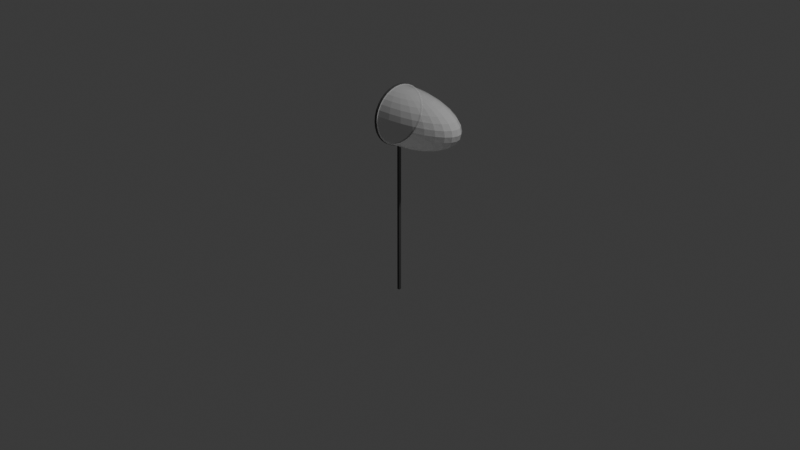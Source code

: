 # Source: Sachok.blend  (saved by Blender 4.3.32; exported with 4.5.12 LTS)
import bpy
from mathutils import Matrix  # noqa: F401  (used for matrix-valued properties, if any)

bpy.ops.wm.read_factory_settings(use_empty=True)
scene = bpy.context.scene
scene.name = 'Scene'

# ---- collections
col_collection = bpy.data.collections.new('Collection'); scene.collection.children.link(col_collection)

# ---- materials (node trees are filled in below, after node groups)
mat_material = bpy.data.materials.new('Material')
mat_material.alpha_threshold = 0.0
mat_material.roughness = 0.5
mat_material.line_color = (0.0, 0.0, 0.0, 1.0)
mat_material_001 = bpy.data.materials.new('Material.001')

# ---- material node trees
mat_material.use_nodes = True; mat_material.node_tree.nodes.clear()
_N = mat_material.node_tree.nodes; _L = mat_material.node_tree.links
n0 = _N.new('ShaderNodeOutputMaterial'); n0.name = 'Material Output'; n0.location = (513, 293)
n1 = _N.new('ShaderNodeBsdfPrincipled'); n1.name = 'Principled BSDF'; n1.location = (223, 293)
n1.inputs[0].default_value = (0.06594, 0.06594, 0.06594, 1.0)
_L.new(n1.outputs[0], n0.inputs[0])
n0.is_active_output = True
mat_material_001.use_nodes = True; mat_material_001.node_tree.nodes.clear()
_N = mat_material_001.node_tree.nodes; _L = mat_material_001.node_tree.links
n0 = _N.new('ShaderNodeOutputMaterial'); n0.name = 'Material Output'; n0.location = (261, 314)
n1 = _N.new('ShaderNodeMixShader'); n1.name = 'Mix Shader'; n1.location = (-29, 314)
n2 = _N.new('ShaderNodeBsdfTransparent'); n2.name = 'Transparent BSDF'; n2.location = (-219, 201)
n2.inputs[0].default_value = (1.0, 1.0, 1.0, 0.0)
n3 = _N.new('ShaderNodeBsdfPrincipled'); n3.name = 'Principled BSDF'; n3.location = (-515, 365)
n3.inputs[2].default_value = 0.0
_L.new(n1.outputs[0], n0.inputs[0])
_L.new(n2.outputs[0], n1.inputs[2])
_L.new(n3.outputs[0], n1.inputs[1])
n0.is_active_output = True

# ---- world
world_world = bpy.data.worlds.new('World'); scene.world = world_world
world_world.use_nodes = True; world_world.node_tree.nodes.clear()
_N = world_world.node_tree.nodes; _L = world_world.node_tree.links
n0 = _N.new('ShaderNodeOutputWorld'); n0.name = 'World Output'; n0.location = (300, 300)
n1 = _N.new('ShaderNodeBackground'); n1.name = 'Background'; n1.location = (10, 300)
n1.inputs[0].default_value = (0.05088, 0.05088, 0.05088, 1.0)
_L.new(n1.outputs[0], n0.inputs[0])
n0.is_active_output = True
world_world.color = (0.05088, 0.05088, 0.05088)
world_world.sun_shadow_jitter_overblur = 0.0

# ---- cameras
cam_camera = bpy.data.cameras.new('Camera')
cam_camera.clip_end = 100.0
cam_camera.ortho_scale = 7.314

# ---- lights
light_light = bpy.data.lights.new('Light', 'POINT')
light_light.energy = 1000.0
light_light.shadow_soft_size = 0.1

# ---- meshes
me_cube = bpy.data.meshes.new('Cube')
me_cube.from_pydata([(1.0, 1.0, 1.0), (1.0, 1.0, -1.0), (1.0, -1.0, 1.0), (1.0, -1.0, -1.0), (-1.0, 1.0, 1.0), (-1.0, 1.0, -1.0), (-1.0, -1.0, 1.0), (-1.0, -1.0, -1.0), (0.9939, -22.98, 1.381), (0.9939, -22.54, 1.455), (0.9939, -21.23, 1.526), (0.9939, -19.11, 1.591), (0.9939, -16.25, 1.649), (0.9939, -12.77, 1.696), (0.9939, -8.794, 1.731), (0.9939, -4.483, 1.753), (0.9939, 1.671e-07, 1.76), (0.9939, 4.483, 1.753), (0.9939, 8.794, 1.731), (0.9939, 12.77, 1.696), (0.9939, 16.25, 1.649), (0.9939, 19.11, 1.591), (0.9939, 21.23, 1.526), (0.9939, 22.54, 1.455), (0.9939, 22.98, 1.381), (0.9939, 22.54, 1.307), (0.9939, 21.23, 1.235), (0.9939, 19.11, 1.17), (0.9939, 16.25, 1.112), (0.9939, 12.77, 1.065), (0.9939, 8.794, 1.03), (0.9939, 4.483, 1.008), (0.9939, 1.671e-07, 1.001), (0.9939, -4.483, 1.008), (0.9939, -8.794, 1.03), (0.9939, -12.77, 1.065), (0.9939, -16.25, 1.112), (0.9939, -19.11, 1.17), (0.9939, -21.23, 1.235), (0.9939, -22.54, 1.307), (-0.9939, -22.98, 1.381), (-0.9939, -22.54, 1.455), (-0.9939, -21.23, 1.526), (-0.9939, -19.11, 1.591), (-0.9939, -16.25, 1.649), (-0.9939, -12.77, 1.696), (-0.9939, -8.794, 1.731), (-0.9939, -4.483, 1.753), (-0.9939, 1.671e-07, 1.76), (-0.9939, 4.483, 1.753), (-0.9939, 8.794, 1.731), (-0.9939, 12.77, 1.696), (-0.9939, 16.25, 1.649), (-0.9939, 19.11, 1.591), (-0.9939, 21.23, 1.526), (-0.9939, 22.54, 1.455), (-0.9939, 22.98, 1.381), (-0.9939, 22.54, 1.307), (-0.9939, 21.23, 1.235), (-0.9939, 19.11, 1.17), (-0.9939, 16.25, 1.112), (-0.9939, 12.77, 1.065), (-0.9939, 8.794, 1.03), (-0.9939, 4.483, 1.008), (-0.9939, 1.671e-07, 1.001), (-0.9939, -4.483, 1.008), (-0.9939, -8.794, 1.03), (-0.9939, -12.77, 1.065), (-0.9939, -16.25, 1.112), (-0.9939, -19.11, 1.17), (-0.9939, -21.23, 1.235), (-0.9939, -22.54, 1.307), (0.953, -22.04, 1.381), (0.953, -21.61, 1.452), (0.953, -20.36, 1.52), (0.953, -18.32, 1.583), (0.953, -15.58, 1.638), (0.953, -12.24, 1.683), (0.953, -8.433, 1.717), (0.953, -4.299, 1.738), (0.953, 1.521e-07, 1.745), (0.953, 4.299, 1.738), (0.953, 8.433, 1.717), (0.953, 12.24, 1.683), (0.953, 15.58, 1.638), (0.953, 18.32, 1.583), (0.953, 20.36, 1.52), (0.953, 21.61, 1.452), (0.953, 22.04, 1.381), (0.953, 21.61, 1.31), (0.953, 20.36, 1.241), (0.953, 18.32, 1.178), (0.953, 15.58, 1.123), (0.953, 12.24, 1.078), (0.953, 8.433, 1.044), (0.953, 4.299, 1.024), (0.953, 1.521e-07, 1.017), (0.953, -4.299, 1.024), (0.953, -8.433, 1.044), (0.953, -12.24, 1.078), (0.953, -15.58, 1.123), (0.953, -18.32, 1.178), (0.953, -20.36, 1.241), (0.953, -21.61, 1.31), (-0.953, -22.04, 1.381), (-0.953, -21.61, 1.452), (-0.953, -20.36, 1.52), (-0.953, -18.32, 1.583), (-0.953, -15.58, 1.638), (-0.953, -12.24, 1.683), (-0.953, -8.433, 1.717), (-0.953, -4.299, 1.738), (-0.953, 1.521e-07, 1.745), (-0.953, 4.299, 1.738), (-0.953, 8.433, 1.717), (-0.953, 12.24, 1.683), (-0.953, 15.58, 1.638), (-0.953, 18.32, 1.583), (-0.953, 20.36, 1.52), (-0.953, 21.61, 1.452), (-0.953, 22.04, 1.381), (-0.953, 21.61, 1.31), (-0.953, 20.36, 1.241), (-0.953, 18.32, 1.178), (-0.953, 15.58, 1.123), (-0.953, 12.24, 1.078), (-0.953, 8.433, 1.044), (-0.953, 4.299, 1.024), (-0.953, 1.521e-07, 1.017), (-0.953, -4.299, 1.024), (-0.953, -8.433, 1.044), (-0.953, -12.24, 1.078), (-0.953, -15.58, 1.123), (-0.953, -18.32, 1.178), (-0.953, -20.36, 1.241), (-0.953, -21.61, 1.31), (-0.904, -12.36, 1.689), (-0.904, -18.49, 1.588), (-0.904, -21.82, 1.455), (-0.904, -22.24, 1.384), (-0.904, -21.82, 1.312), (-0.904, -18.49, 1.18), (-34.98, 8.643, 1.641), (-27.68, 6.791, 1.686), (-19.34, 4.678, 1.719), (-10.3, 2.385, 1.74), (-11.35, 1.643, 1.027), (-21.39, 3.222, 1.048), (-30.65, 4.678, 1.082), (-38.76, 5.953, 1.127), (-45.42, 7.0, 1.182), (-50.37, 7.778, 1.245), (-53.42, 8.258, 1.313), (-54.45, 8.419, 1.384), (-53.42, 8.258, 1.455), (-50.37, 7.778, 1.523), (-45.42, 7.0, 1.586), (-38.76, 5.953, 1.641), (-30.65, 4.678, 1.686), (-21.39, 3.222, 1.719), (-11.35, 1.643, 1.74), (-11.99, 0.8374, 1.027), (-22.66, 1.643, 1.048), (-32.48, 2.385, 1.082), (-41.1, 3.035, 1.127), (-48.17, 3.569, 1.182), (-53.42, 3.965, 1.245), (-56.65, 4.21, 1.313), (-57.74, 4.292, 1.384), (-56.65, 4.21, 1.455), (-53.42, 3.965, 1.523), (-48.17, 3.569, 1.586), (-41.1, 3.035, 1.641), (-32.48, 2.385, 1.686), (-22.66, 1.643, 1.719), (-11.99, 0.8374, 1.74), (-12.21, 7.492e-09, 1.027), (-23.08, 2.534e-07, 1.048), (-33.1, 9.09e-07, 1.082), (-41.88, -5.662e-07, 1.127), (-49.09, 1.729e-06, 1.182), (-54.45, -1.222e-06, 1.245), (-57.74, 1.729e-06, 1.313), (-58.86, 3.368e-06, 1.384), (-57.74, 1.729e-06, 1.455), (-54.45, -1.222e-06, 1.523), (-49.09, 1.729e-06, 1.586), (-41.88, -5.662e-07, 1.641), (-33.1, 9.09e-07, 1.686), (-23.08, 2.534e-07, 1.719), (-12.21, 7.492e-09, 1.74), (-11.99, -0.8374, 1.027), (-22.66, -1.643, 1.048), (-32.48, -2.385, 1.082), (-41.1, -3.035, 1.127), (-48.17, -3.569, 1.182), (-53.42, -3.965, 1.245), (-56.65, -4.21, 1.313), (-57.74, -4.292, 1.384), (-56.65, -4.21, 1.455), (-53.42, -3.965, 1.523), (-48.17, -3.569, 1.586), (-41.1, -3.035, 1.641), (-32.48, -2.385, 1.686), (-22.66, -1.643, 1.719), (-11.99, -0.8374, 1.74), (-11.35, -1.643, 1.027), (-21.39, -3.222, 1.048), (-30.65, -4.678, 1.082), (-38.76, -5.953, 1.127), (-45.42, -7.0, 1.182), (-50.37, -7.778, 1.245), (-53.42, -8.258, 1.313), (-54.45, -8.419, 1.384), (-53.42, -8.258, 1.455), (-50.37, -7.778, 1.523), (-45.42, -7.0, 1.586), (-0.904, -2.409e-07, 1.751), (-38.76, -5.953, 1.641), (-30.65, -4.678, 1.686), (-21.39, -3.222, 1.719), (-11.35, -1.643, 1.74), (-0.904, -2.384e-07, 1.747), (-10.3, -2.385, 1.027), (-19.34, -4.678, 1.048), (-27.68, -6.791, 1.082), (-34.98, -8.643, 1.127), (-40.97, -10.16, 1.182), (-45.42, -11.29, 1.245), (-48.17, -11.99, 1.313), (-49.09, -12.22, 1.384), (-48.17, -11.99, 1.455), (-45.42, -11.29, 1.523), (-40.97, -10.16, 1.586), (-34.98, -8.643, 1.641), (-27.68, -6.791, 1.686), (-19.34, -4.678, 1.719), (-10.3, -2.385, 1.74), (-8.899, -3.035, 1.027), (-16.59, -5.953, 1.048), (-23.67, -8.643, 1.082), (-29.88, -11.0, 1.127), (-34.98, -12.94, 1.182), (-38.76, -14.37, 1.245), (-41.1, -15.26, 1.313), (-41.88, -15.56, 1.384), (-41.1, -15.26, 1.455), (-38.76, -14.37, 1.523), (-34.98, -12.94, 1.586), (-29.88, -11.0, 1.641), (-23.67, -8.643, 1.686), (-16.59, -5.953, 1.719), (-8.899, -3.035, 1.74), (-7.185, -3.569, 1.027), (-13.23, -7.0, 1.048), (-18.79, -10.16, 1.082), (-23.67, -12.94, 1.127), (-27.68, -15.21, 1.182), (-30.65, -16.9, 1.245), (-32.48, -17.94, 1.313), (-33.1, -18.29, 1.384), (-32.48, -17.94, 1.455), (-30.65, -16.9, 1.523), (-27.68, -15.21, 1.586), (-23.67, -12.94, 1.641), (-18.79, -10.16, 1.686), (-13.23, -7.0, 1.719), (-7.185, -3.569, 1.74), (-5.231, -3.965, 1.027), (-9.391, -7.778, 1.048), (-13.23, -11.29, 1.082), (-16.59, -14.37, 1.127), (-19.34, -16.9, 1.182), (-21.39, -18.78, 1.245), (-22.66, -19.94, 1.313), (-23.08, -20.33, 1.384), (-22.66, -19.94, 1.455), (-21.39, -18.78, 1.523), (-19.34, -16.9, 1.586), (-16.59, -14.37, 1.641), (-13.23, -11.29, 1.686), (-9.391, -7.778, 1.719), (-5.231, -3.965, 1.74), (-0.904, -18.29, 1.586), (-0.904, -18.29, 1.182), (-0.904, -12.22, 1.686), (-3.11, -4.21, 1.027), (-5.231, -8.258, 1.048), (-7.185, -11.99, 1.082), (-8.899, -15.26, 1.127), (-10.3, -17.94, 1.182), (-11.35, -19.94, 1.245), (-11.99, -21.16, 1.313), (-12.21, -21.58, 1.384), (-11.99, -21.16, 1.455), (-11.35, -19.94, 1.523), (-10.3, -17.94, 1.586), (-8.899, -15.26, 1.641), (-7.185, -11.99, 1.686), (-5.231, -8.258, 1.719), (-3.11, -4.21, 1.74), (-0.904, -21.58, 1.313), (-0.904, -22.0, 1.384), (-0.904, -21.58, 1.455), (-0.953, -21.38, 1.31), (-0.953, -20.14, 1.243), (-0.953, -18.12, 1.181), (-0.953, -15.41, 1.126), (-0.953, -12.11, 1.081), (-0.953, -8.341, 1.048), (-0.953, -4.252, 1.028), (-0.953, 1.503e-07, 1.021), (-0.953, 4.252, 1.028), (-0.953, 8.341, 1.048), (-0.953, 12.11, 1.081), (-0.953, 15.41, 1.126), (-0.953, 18.12, 1.181), (-0.953, 20.14, 1.243), (-0.953, 21.38, 1.31), (-0.953, 21.8, 1.381), (-0.953, 21.38, 1.451), (-0.953, 20.14, 1.518), (-0.953, 18.12, 1.581), (-0.953, 15.41, 1.635), (-0.953, 12.11, 1.68), (-0.953, 8.341, 1.713), (-0.953, 4.252, 1.734), (-0.953, 1.503e-07, 1.741), (-0.953, -4.252, 1.734), (-0.953, -8.341, 1.713), (-0.953, -12.11, 1.68), (-0.953, -15.41, 1.635), (-0.953, -18.12, 1.581), (-0.953, -20.14, 1.518), (-0.953, -21.8, 1.381), (-0.953, -21.38, 1.451), (-0.9939, -22.29, 1.307), (-0.9939, -21.0, 1.237), (-0.9939, -18.9, 1.172), (-0.9939, -16.07, 1.115), (-0.9939, -12.63, 1.068), (-0.9939, -8.698, 1.034), (-0.9939, -4.434, 1.012), (-0.9939, 1.651e-07, 1.005), (-0.9939, 4.434, 1.012), (-0.9939, 8.698, 1.034), (-0.9939, 12.63, 1.068), (-0.9939, 16.07, 1.115), (-0.9939, 18.9, 1.172), (-0.9939, 21.0, 1.237), (-0.9939, 22.29, 1.307), (-0.9939, 22.73, 1.381), (-0.9939, 22.29, 1.454), (-0.9939, 21.0, 1.524), (-0.9939, 18.9, 1.589), (-0.9939, 16.07, 1.646), (-0.9939, 12.63, 1.693), (-0.9939, 8.698, 1.727), (-0.9939, 4.434, 1.749), (-0.9939, 1.651e-07, 1.756), (-0.9939, -4.434, 1.749), (-0.9939, -8.698, 1.727), (-0.9939, -12.63, 1.693), (-0.9939, -16.07, 1.646), (-0.9939, -18.9, 1.589), (-0.9939, -21.0, 1.524), (-0.9939, -22.73, 1.381), (-0.9939, -22.29, 1.454), (-0.904, 4.339, 1.744), (-0.904, 8.512, 1.723), (-0.904, 12.36, 1.689), (-0.904, 15.73, 1.644), (-0.904, 18.49, 1.588), (-0.904, 20.55, 1.524), (-0.904, 21.82, 1.455), (-0.904, 22.24, 1.384), (-0.904, 21.82, 1.312), (-0.904, 20.55, 1.243), (-0.904, 18.49, 1.18), (-0.904, 15.73, 1.124), (-0.904, 12.36, 1.078), (-0.904, 8.512, 1.044), (-0.904, 4.339, 1.023), (-0.904, -2.409e-07, 1.016), (-0.904, -4.339, 1.744), (-0.904, -8.512, 1.723), (-0.904, -15.73, 1.644), (-0.904, -20.55, 1.524), (-0.904, -20.55, 1.243), (-0.904, -15.73, 1.124), (-0.904, -12.36, 1.078), (-0.904, -8.512, 1.044), (-0.904, -4.339, 1.023), (-0.9939, -22.54, 1.455), (-0.9939, -22.98, 1.381), (-0.9939, -21.23, 1.526), (-0.9939, -19.11, 1.591), (-0.9939, -16.25, 1.649), (-0.9939, -12.77, 1.696), (-0.9939, -8.794, 1.731), (-0.9939, -4.483, 1.753), (-0.9939, 1.671e-07, 1.76), (-0.9939, 4.483, 1.753), (-0.9939, 8.794, 1.731), (-0.9939, 12.77, 1.696), (-0.9939, 16.25, 1.649), (-0.9939, 19.11, 1.591), (-0.9939, 21.23, 1.526), (-0.9939, 22.54, 1.455), (-0.9939, 22.98, 1.381), (-0.9939, 22.54, 1.307), (-0.9939, 21.23, 1.235), (-0.9939, 19.11, 1.17), (-0.9939, 16.25, 1.112), (-0.9939, 12.77, 1.065), (-0.9939, 8.794, 1.03), (-0.9939, 4.483, 1.008), (-0.9939, 1.671e-07, 1.001), (-0.9939, -4.483, 1.008), (-0.9939, -8.794, 1.03), (-0.9939, -12.77, 1.065), (-0.9939, -16.25, 1.112), (-0.9939, -19.11, 1.17), (-0.9939, -21.23, 1.235), (-0.9939, -22.54, 1.307), (-0.953, -21.61, 1.452), (-0.953, -22.04, 1.381), (-0.953, -20.36, 1.52), (-0.953, -18.32, 1.583), (-0.953, -15.58, 1.638), (-0.953, -12.24, 1.683), (-0.953, -8.433, 1.717), (-0.953, -4.299, 1.738), (-0.953, 1.521e-07, 1.745), (-0.953, 4.299, 1.738), (-0.953, 8.433, 1.717), (-0.953, 12.24, 1.683), (-0.953, 15.58, 1.638), (-0.953, 18.32, 1.583), (-0.953, 20.36, 1.52), (-0.953, 21.61, 1.452), (-0.953, 22.04, 1.381), (-0.953, 21.61, 1.31), (-0.953, 20.36, 1.241), (-0.953, 18.32, 1.178), (-0.953, 15.58, 1.123), (-0.953, 12.24, 1.078), (-0.953, 8.433, 1.044), (-0.953, 4.299, 1.024), (-0.953, 1.521e-07, 1.017), (-0.953, -4.299, 1.024), (-0.953, -8.433, 1.044), (-0.953, -12.24, 1.078), (-0.953, -15.58, 1.123), (-0.953, -18.32, 1.178), (-0.953, -20.36, 1.241), (-0.953, -21.61, 1.31), (-0.904, -21.82, 1.455), (-0.904, -22.24, 1.384), (-0.904, -21.82, 1.312), (-0.904, -12.36, 1.689), (-0.904, -18.49, 1.18), (-0.904, -18.49, 1.588), (-0.904, -2.409e-07, 1.751), (-0.904, 4.339, 1.744), (-0.904, 8.512, 1.723), (-0.904, 12.36, 1.689), (-0.904, 15.73, 1.644), (-0.904, 18.49, 1.588), (-0.904, 20.55, 1.524), (-0.904, 21.82, 1.455), (-0.904, 22.24, 1.384), (-0.904, 21.82, 1.312), (-0.904, 20.55, 1.243), (-0.904, 18.49, 1.18), (-0.904, 15.73, 1.124), (-0.904, 12.36, 1.078), (-0.904, 8.512, 1.044), (-0.904, 4.339, 1.023), (-0.904, -4.339, 1.744), (-0.904, -8.512, 1.723), (-0.904, -15.73, 1.124), (-0.904, -12.36, 1.078), (-0.904, -8.512, 1.044), (-0.904, -4.339, 1.023), (-0.904, -15.73, 1.644), (-0.904, -20.55, 1.524), (-0.904, -20.55, 1.243), (-0.904, -2.409e-07, 1.016), (-40.97, 10.16, 1.586), (-45.42, 11.29, 1.523), (-48.17, 11.99, 1.455), (-49.09, 12.22, 1.384), (-48.17, 11.99, 1.313), (-45.42, 11.29, 1.245), (-40.97, 10.16, 1.182), (-34.98, 8.643, 1.127), (-27.68, 6.791, 1.082), (-19.34, 4.678, 1.048), (-10.3, 2.385, 1.027), (-8.899, 3.035, 1.74), (-16.59, 5.953, 1.719), (-23.67, 8.643, 1.686), (-29.88, 11.0, 1.641), (-34.98, 12.94, 1.586), (-38.76, 14.37, 1.523), (-41.1, 15.26, 1.455), (-41.88, 15.56, 1.384), (-41.1, 15.26, 1.313), (-38.76, 14.37, 1.245), (-34.98, 12.94, 1.182), (-29.88, 11.0, 1.127), (-23.67, 8.643, 1.082), (-16.59, 5.953, 1.048), (-8.899, 3.035, 1.027), (-7.185, 3.569, 1.74), (-13.23, 7.0, 1.719), (-18.79, 10.16, 1.686), (-23.67, 12.94, 1.641), (-27.68, 15.21, 1.586), (-30.65, 16.9, 1.523), (-32.48, 17.94, 1.455), (-33.1, 18.29, 1.384), (-32.48, 17.94, 1.313), (-30.65, 16.9, 1.245), (-27.68, 15.21, 1.182), (-23.67, 12.94, 1.127), (-18.79, 10.16, 1.082), (-13.23, 7.0, 1.048), (-7.185, 3.569, 1.027), (-5.231, 3.965, 1.74), (-9.391, 7.778, 1.719), (-13.23, 11.29, 1.686), (-16.59, 14.37, 1.641), (-19.34, 16.9, 1.586), (-21.39, 18.78, 1.523), (-22.66, 19.94, 1.455), (-23.08, 20.33, 1.384), (-22.66, 19.94, 1.313), (-21.39, 18.78, 1.245), (-19.34, 16.9, 1.182), (-16.59, 14.37, 1.127), (-13.23, 11.29, 1.082), (-9.391, 7.778, 1.048), (-5.231, 3.965, 1.027), (-3.11, 4.21, 1.74), (-5.231, 8.258, 1.719), (-7.185, 11.99, 1.686), (-8.899, 15.26, 1.641), (-10.3, 17.94, 1.586), (-11.35, 19.94, 1.523), (-11.99, 21.16, 1.455), (-12.21, 21.58, 1.384), (-11.99, 21.16, 1.313), (-11.35, 19.94, 1.245), (-10.3, 17.94, 1.182), (-8.899, 15.26, 1.127), (-7.185, 11.99, 1.082), (-5.231, 8.258, 1.048), (-3.11, 4.21, 1.027), (-0.904, 4.292, 1.74), (-0.904, 8.419, 1.719), (-0.904, 12.22, 1.686), (-0.904, 15.56, 1.641), (-0.904, 18.29, 1.586), (-0.904, 20.33, 1.523), (-0.904, 21.58, 1.455), (-0.904, 22.0, 1.384), (-0.904, 21.58, 1.313), (-0.904, 20.33, 1.245), (-0.904, 18.29, 1.182), (-0.904, 15.56, 1.127), (-0.904, 12.22, 1.082), (-0.904, 8.419, 1.048), (-0.904, 4.292, 1.027), (-0.904, -4.292, 1.74), (-0.904, -8.419, 1.719), (-0.904, -15.56, 1.127), (-0.904, -12.22, 1.082), (-0.904, -8.419, 1.048), (-0.904, -4.292, 1.027), (-0.904, -15.56, 1.641), (-0.904, -20.33, 1.523), (-0.904, -20.33, 1.245), (-0.904, -2.384e-07, 1.02)], [], [(0, 4, 6, 2), (3, 2, 6, 7), (7, 6, 4, 5), (5, 1, 3, 7), (1, 0, 2, 3), (5, 4, 0, 1), (21, 53, 52, 20), (35, 67, 66, 34), (22, 54, 53, 21), (9, 41, 40, 8), (36, 68, 67, 35), (23, 55, 54, 22), (10, 42, 41, 9), (37, 69, 68, 36), (24, 56, 55, 23), (11, 43, 42, 10), (38, 70, 69, 37), (25, 57, 56, 24), (12, 44, 43, 11), (39, 71, 70, 38), (26, 58, 57, 25), (13, 45, 44, 12), (8, 40, 71, 39), (27, 59, 58, 26), (14, 46, 45, 13), (28, 60, 59, 27), (15, 47, 46, 14), (29, 61, 60, 28), (16, 48, 47, 15), (30, 62, 61, 29), (17, 49, 48, 16), (31, 63, 62, 30), (18, 50, 49, 17), (32, 64, 63, 31), (19, 51, 50, 18), (33, 65, 64, 32), (20, 52, 51, 19), (34, 66, 65, 33), (85, 84, 116, 117), (99, 98, 130, 131), (86, 85, 117, 118), (73, 72, 104, 105), (100, 99, 131, 132), (87, 86, 118, 119), (74, 73, 105, 106), (101, 100, 132, 133), (88, 87, 119, 120), (75, 74, 106, 107), (102, 101, 133, 134), (89, 88, 120, 121), (76, 75, 107, 108), (103, 102, 134, 135), (90, 89, 121, 122), (77, 76, 108, 109), (72, 103, 135, 104), (91, 90, 122, 123), (78, 77, 109, 110), (92, 91, 123, 124), (79, 78, 110, 111), (93, 92, 124, 125), (80, 79, 111, 112), (94, 93, 125, 126), (81, 80, 112, 113), (95, 94, 126, 127), (82, 81, 113, 114), (83, 82, 114, 115), (84, 83, 115, 116), (98, 97, 129, 130), (169, 170, 155, 154), (162, 163, 148, 147), (15, 14, 78, 79), (170, 171, 156, 155), (163, 164, 149, 148), (16, 15, 79, 80), (171, 172, 157, 156), (164, 165, 150, 149), (17, 16, 80, 81), (172, 173, 158, 157), (165, 166, 151, 150), (18, 17, 81, 82), (173, 174, 159, 158), (166, 167, 152, 151), (19, 18, 82, 83), (174, 175, 160, 159), (167, 168, 153, 152), (20, 19, 83, 84), (584, 161, 146), (21, 20, 84, 85), (175, 222, 160), (22, 21, 85, 86), (168, 169, 154, 153), (23, 22, 86, 87), (161, 162, 147, 146), (24, 23, 87, 88), (188, 189, 174, 173), (25, 24, 88, 89), (181, 182, 167, 166), (26, 25, 89, 90), (189, 190, 175, 174), (27, 26, 90, 91), (182, 183, 168, 167), (28, 27, 91, 92), (584, 176, 161), (29, 28, 92, 93), (190, 222, 175), (30, 29, 93, 94), (183, 184, 169, 168), (31, 30, 94, 95), (176, 177, 162, 161), (32, 31, 95, 96), (184, 185, 170, 169), (33, 32, 96, 97), (177, 178, 163, 162), (34, 33, 97, 98), (185, 186, 171, 170), (35, 34, 98, 99), (9, 8, 72, 73), (178, 179, 164, 163), (36, 35, 99, 100), (10, 9, 73, 74), (186, 187, 172, 171), (37, 36, 100, 101), (11, 10, 74, 75), (179, 180, 165, 164), (38, 37, 101, 102), (12, 11, 75, 76), (187, 188, 173, 172), (39, 38, 102, 103), (13, 12, 76, 77), (180, 181, 166, 165), (8, 39, 103, 72), (14, 13, 77, 78), (192, 193, 178, 177), (200, 201, 186, 185), (193, 194, 179, 178), (201, 202, 187, 186), (194, 195, 180, 179), (202, 203, 188, 187), (195, 196, 181, 180), (203, 204, 189, 188), (196, 197, 182, 181), (204, 205, 190, 189), (197, 198, 183, 182), (584, 191, 176), (205, 222, 190), (198, 199, 184, 183), (191, 192, 177, 176), (199, 200, 185, 184), (211, 212, 197, 196), (220, 221, 205, 204), (212, 213, 198, 197), (584, 206, 191), (221, 222, 205), (213, 214, 199, 198), (206, 207, 192, 191), (214, 215, 200, 199), (207, 208, 193, 192), (215, 216, 201, 200), (208, 209, 194, 193), (216, 218, 202, 201), (209, 210, 195, 194), (218, 219, 203, 202), (210, 211, 196, 195), (219, 220, 204, 203), (232, 233, 216, 215), (225, 226, 209, 208), (233, 234, 218, 216), (226, 227, 210, 209), (234, 235, 219, 218), (227, 228, 211, 210), (235, 236, 220, 219), (228, 229, 212, 211), (236, 237, 221, 220), (229, 230, 213, 212), (584, 223, 206), (237, 222, 221), (230, 231, 214, 213), (223, 224, 207, 206), (231, 232, 215, 214), (224, 225, 208, 207), (251, 252, 237, 236), (244, 245, 230, 229), (584, 238, 223), (252, 222, 237), (245, 246, 231, 230), (238, 239, 224, 223), (246, 247, 232, 231), (239, 240, 225, 224), (247, 248, 233, 232), (240, 241, 226, 225), (248, 249, 234, 233), (241, 242, 227, 226), (249, 250, 235, 234), (242, 243, 228, 227), (250, 251, 236, 235), (243, 244, 229, 228), (255, 256, 241, 240), (263, 264, 249, 248), (256, 257, 242, 241), (264, 265, 250, 249), (257, 258, 243, 242), (265, 266, 251, 250), (258, 259, 244, 243), (266, 267, 252, 251), (259, 260, 245, 244), (584, 253, 238), (267, 222, 252), (260, 261, 246, 245), (253, 254, 239, 238), (261, 262, 247, 246), (254, 255, 240, 239), (262, 263, 248, 247), (274, 275, 260, 259), (584, 268, 253), (282, 222, 267), (275, 276, 261, 260), (268, 269, 254, 253), (276, 277, 262, 261), (269, 270, 255, 254), (277, 278, 263, 262), (270, 271, 256, 255), (278, 279, 264, 263), (271, 272, 257, 256), (279, 280, 265, 264), (272, 273, 258, 257), (280, 281, 266, 265), (273, 274, 259, 258), (281, 282, 267, 266), (296, 297, 279, 278), (289, 290, 272, 271), (297, 298, 280, 279), (290, 291, 273, 272), (298, 299, 281, 280), (291, 292, 274, 273), (299, 300, 282, 281), (292, 293, 275, 274), (584, 286, 268), (300, 222, 282), (293, 294, 276, 275), (286, 287, 269, 268), (294, 295, 277, 276), (287, 288, 270, 269), (295, 296, 278, 277), (288, 289, 271, 270), (582, 283, 296, 295), (578, 577, 289, 288), (283, 581, 297, 296), (577, 284, 290, 289), (581, 285, 298, 297), (284, 583, 291, 290), (285, 576, 299, 298), (583, 301, 292, 291), (576, 575, 300, 299), (301, 302, 293, 292), (584, 580, 286), (575, 222, 300), (302, 303, 294, 293), (580, 579, 287, 286), (303, 582, 295, 294), (579, 578, 288, 287), (342, 341, 309, 310), (343, 342, 310, 311), (344, 343, 311, 312), (345, 344, 312, 313), (346, 345, 313, 314), (347, 346, 314, 315), (348, 347, 315, 316), (349, 348, 316, 317), (350, 349, 317, 318), (351, 350, 318, 319), (352, 351, 319, 320), (353, 352, 320, 321), (354, 353, 321, 322), (355, 354, 322, 323), (356, 355, 323, 324), (357, 356, 324, 325), (358, 357, 325, 326), (359, 358, 326, 327), (360, 359, 327, 328), (361, 360, 328, 329), (362, 361, 329, 330), (336, 366, 334, 304), (363, 362, 330, 331), (337, 336, 304, 305), (364, 363, 331, 332), (338, 337, 305, 306), (365, 364, 332, 333), (339, 338, 306, 307), (367, 365, 333, 335), (340, 339, 307, 308), (366, 367, 335, 334), (341, 340, 308, 309), (126, 125, 446, 447), (52, 53, 406, 405), (389, 141, 461, 481), (125, 124, 445, 446), (51, 52, 405, 404), (141, 388, 487, 461), (124, 123, 444, 445), (50, 51, 404, 403), (381, 382, 478, 477), (388, 140, 459, 487), (123, 122, 443, 444), (49, 50, 403, 402), (380, 381, 477, 476), (138, 387, 486, 457), (122, 121, 442, 443), (48, 49, 402, 401), (379, 380, 476, 475), (387, 137, 462, 486), (121, 120, 441, 442), (47, 48, 401, 400), (378, 379, 475, 474), (137, 386, 485, 462), (120, 119, 440, 441), (46, 47, 400, 399), (377, 378, 474, 473), (386, 136, 460, 485), (119, 118, 439, 440), (45, 46, 399, 398), (376, 377, 473, 472), (71, 40, 394, 424), (136, 385, 480, 460), (118, 117, 438, 439), (44, 45, 398, 397), (375, 376, 472, 471), (70, 71, 424, 423), (384, 217, 463, 479), (117, 116, 437, 438), (43, 44, 397, 396), (374, 375, 471, 470), (69, 70, 423, 422), (392, 391, 483, 484), (116, 115, 436, 437), (42, 43, 396, 395), (373, 374, 470, 469), (68, 69, 422, 421), (391, 390, 482, 483), (115, 114, 435, 436), (41, 42, 395, 393), (372, 373, 469, 468), (67, 68, 421, 420), (390, 389, 481, 482), (382, 383, 488, 478), (114, 113, 434, 435), (40, 41, 393, 394), (371, 372, 468, 467), (66, 67, 420, 419), (385, 384, 479, 480), (217, 368, 464, 463), (113, 112, 433, 434), (370, 371, 467, 466), (65, 66, 419, 418), (112, 111, 432, 433), (369, 370, 466, 465), (64, 65, 418, 417), (111, 110, 431, 432), (368, 369, 465, 464), (63, 64, 417, 416), (110, 109, 430, 431), (104, 135, 456, 426), (62, 63, 416, 415), (109, 108, 429, 430), (135, 134, 455, 456), (61, 62, 415, 414), (108, 107, 428, 429), (134, 133, 454, 455), (60, 61, 414, 413), (107, 106, 427, 428), (133, 132, 453, 454), (59, 60, 413, 412), (106, 105, 425, 427), (132, 131, 452, 453), (58, 59, 412, 411), (105, 104, 426, 425), (131, 130, 451, 452), (57, 58, 411, 410), (130, 129, 450, 451), (56, 57, 410, 409), (129, 128, 449, 450), (55, 56, 409, 408), (140, 139, 458, 459), (128, 127, 448, 449), (54, 55, 408, 407), (139, 138, 457, 458), (127, 126, 447, 448), (53, 54, 407, 406), (383, 392, 484, 488), (96, 383, 392, 129, 97), (96, 95, 127, 382, 383), (428, 427, 333, 332), (479, 463, 222, 575), (454, 453, 307, 306), (400, 401, 359, 360), (470, 471, 567, 566), (427, 425, 335, 333), (484, 483, 579, 580), (453, 452, 308, 307), (399, 400, 360, 361), (469, 470, 566, 565), (425, 426, 334, 335), (483, 482, 578, 579), (452, 451, 309, 308), (398, 399, 361, 362), (468, 469, 565, 564), (424, 394, 366, 336), (482, 481, 577, 578), (451, 450, 310, 309), (478, 488, 584, 574), (397, 398, 362, 363), (467, 468, 564, 563), (423, 424, 336, 337), (480, 479, 575, 576), (450, 449, 311, 310), (463, 464, 560, 222), (396, 397, 363, 364), (466, 467, 563, 562), (422, 423, 337, 338), (449, 448, 312, 311), (395, 396, 364, 365), (465, 466, 562, 561), (421, 422, 338, 339), (448, 447, 313, 312), (393, 395, 365, 367), (464, 465, 561, 560), (420, 421, 339, 340), (447, 446, 314, 313), (394, 393, 367, 366), (419, 420, 340, 341), (446, 445, 315, 314), (418, 419, 341, 342), (445, 444, 316, 315), (417, 418, 342, 343), (444, 443, 317, 316), (416, 417, 343, 344), (443, 442, 318, 317), (415, 416, 344, 345), (442, 441, 319, 318), (414, 415, 345, 346), (441, 440, 320, 319), (413, 414, 346, 347), (440, 439, 321, 320), (412, 413, 347, 348), (439, 438, 322, 321), (459, 458, 302, 301), (411, 412, 348, 349), (438, 437, 323, 322), (458, 457, 303, 302), (410, 411, 349, 350), (437, 436, 324, 323), (488, 484, 580, 584), (409, 410, 350, 351), (436, 435, 325, 324), (481, 461, 284, 577), (408, 409, 351, 352), (435, 434, 326, 325), (461, 487, 583, 284), (407, 408, 352, 353), (477, 478, 574, 573), (434, 433, 327, 326), (487, 459, 301, 583), (406, 407, 353, 354), (476, 477, 573, 572), (433, 432, 328, 327), (457, 486, 582, 303), (405, 406, 354, 355), (475, 476, 572, 571), (432, 431, 329, 328), (486, 462, 283, 582), (404, 405, 355, 356), (474, 475, 571, 570), (431, 430, 330, 329), (462, 485, 581, 283), (426, 456, 304, 334), (403, 404, 356, 357), (473, 474, 570, 569), (430, 429, 331, 330), (485, 460, 285, 581), (456, 455, 305, 304), (402, 403, 357, 358), (472, 473, 569, 568), (429, 428, 332, 331), (460, 480, 576, 285), (455, 454, 306, 305), (401, 402, 358, 359), (471, 472, 568, 567), (149, 150, 495, 496), (156, 157, 142, 489), (148, 149, 496, 497), (155, 156, 489, 490), (147, 148, 497, 498), (154, 155, 490, 491), (146, 147, 498, 499), (153, 154, 491, 492), (160, 222, 145), (584, 146, 499), (152, 153, 492, 493), (159, 160, 145, 144), (151, 152, 493, 494), (158, 159, 144, 143), (150, 151, 494, 495), (157, 158, 143, 142), (145, 222, 500), (584, 499, 514), (493, 492, 507, 508), (144, 145, 500, 501), (494, 493, 508, 509), (143, 144, 501, 502), (495, 494, 509, 510), (142, 143, 502, 503), (496, 495, 510, 511), (489, 142, 503, 504), (497, 496, 511, 512), (490, 489, 504, 505), (498, 497, 512, 513), (491, 490, 505, 506), (499, 498, 513, 514), (492, 491, 506, 507), (504, 503, 518, 519), (512, 511, 526, 527), (505, 504, 519, 520), (513, 512, 527, 528), (506, 505, 520, 521), (514, 513, 528, 529), (507, 506, 521, 522), (500, 222, 515), (584, 514, 529), (508, 507, 522, 523), (501, 500, 515, 516), (509, 508, 523, 524), (502, 501, 516, 517), (510, 509, 524, 525), (503, 502, 517, 518), (511, 510, 525, 526), (523, 522, 537, 538), (516, 515, 530, 531), (524, 523, 538, 539), (517, 516, 531, 532), (525, 524, 539, 540), (518, 517, 532, 533), (526, 525, 540, 541), (519, 518, 533, 534), (527, 526, 541, 542), (520, 519, 534, 535), (528, 527, 542, 543), (521, 520, 535, 536), (529, 528, 543, 544), (522, 521, 536, 537), (515, 222, 530), (584, 529, 544), (542, 541, 556, 557), (535, 534, 549, 550), (543, 542, 557, 558), (536, 535, 550, 551), (544, 543, 558, 559), (537, 536, 551, 552), (530, 222, 545), (584, 544, 559), (538, 537, 552, 553), (531, 530, 545, 546), (539, 538, 553, 554), (532, 531, 546, 547), (540, 539, 554, 555), (533, 532, 547, 548), (541, 540, 555, 556), (534, 533, 548, 549), (546, 545, 560, 561), (554, 553, 568, 569), (547, 546, 561, 562), (555, 554, 569, 570), (548, 547, 562, 563), (556, 555, 570, 571), (549, 548, 563, 564), (557, 556, 571, 572), (550, 549, 564, 565), (558, 557, 572, 573), (551, 550, 565, 566), (559, 558, 573, 574), (552, 551, 566, 567), (545, 222, 560), (584, 559, 574), (553, 552, 567, 568)])
me_cube.polygons.foreach_set('material_index', [0, 0, 0, 0, 0, 0, 0, 0, 0, 0, 0, 0, 0, 0, 0, 0, 0, 0, 0, 0, 0, 0, 0, 0, 0, 0, 0, 0, 0, 0, 0, 0, 0, 0, 0, 0, 0, 0, 0, 0, 0, 0, 0, 0, 0, 0, 0, 0, 0, 0, 0, 0, 0, 0, 0, 0, 0, 0, 0, 0, 0, 0, 0, 0, 0, 0, 0, 0, 1, 1, 0, 1, 1, 0, 1, 1, 0, 1, 1, 0, 1, 1, 0, 1, 1, 0, 1, 0, 1, 0, 1, 0, 1, 0, 1, 0, 1, 0, 1, 0, 1, 0, 1, 0, 1, 0, 1, 0, 1, 0, 1, 0, 1, 0, 1, 0, 0, 1, 0, 0, 1, 0, 0, 1, 0, 0, 1, 0, 0, 1, 0, 0, 1, 1, 1, 1, 1, 1, 1, 1, 1, 1, 1, 1, 1, 1, 1, 1, 1, 1, 1, 1, 1, 1, 1, 1, 1, 1, 1, 1, 1, 1, 1, 1, 1, 1, 1, 1, 1, 1, 1, 1, 1, 1, 1, 1, 1, 1, 1, 1, 1, 1, 1, 1, 1, 1, 1, 1, 1, 1, 1, 1, 1, 1, 1, 1, 1, 1, 1, 1, 1, 1, 1, 1, 1, 1, 1, 1, 1, 1, 1, 1, 1, 1, 1, 1, 1, 1, 1, 1, 1, 1, 1, 1, 1, 1, 1, 1, 1, 1, 1, 1, 1, 1, 1, 1, 1, 1, 1, 1, 1, 1, 1, 1, 1, 1, 1, 1, 1, 1, 1, 1, 1, 1, 1, 1, 1, 1, 1, 1, 1, 1, 1, 1, 1, 1, 1, 1, 1, 1, 1, 1, 1, 1, 1, 1, 1, 1, 1, 1, 1, 1, 1, 1, 1, 1, 1, 1, 1, 1, 1, 1, 0, 0, 0, 0, 0, 0, 0, 0, 0, 0, 0, 0, 0, 0, 0, 0, 0, 0, 0, 0, 0, 0, 0, 0, 0, 0, 0, 0, 0, 0, 0, 0, 0, 0, 0, 0, 0, 0, 0, 0, 0, 0, 0, 0, 0, 0, 0, 0, 0, 0, 0, 0, 0, 0, 0, 0, 0, 0, 0, 0, 0, 0, 0, 0, 0, 0, 0, 0, 0, 0, 0, 0, 0, 0, 0, 0, 0, 0, 0, 0, 0, 0, 0, 0, 0, 0, 0, 0, 0, 0, 0, 0, 0, 0, 0, 0, 0, 0, 0, 0, 0, 0, 0, 0, 0, 0, 0, 0, 0, 0, 0, 0, 0, 0, 0, 0, 0, 0, 0, 0, 0, 0, 0, 0, 0, 0, 0, 0, 0, 0, 0, 0, 0, 0, 0, 0, 0, 0, 0, 0, 0, 0, 0, 0, 0, 0, 0, 0, 0, 0, 0, 0, 0, 0, 0, 0, 0, 0, 0, 0, 0, 0, 0, 0, 0, 0, 0, 0, 0, 0, 0, 0, 0, 0, 0, 0, 0, 0, 0, 0, 0, 0, 0, 0, 0, 0, 0, 0, 0, 0, 0, 0, 0, 0, 1, 1, 1, 1, 1, 1, 1, 1, 1, 1, 1, 1, 1, 1, 1, 1, 1, 1, 1, 1, 1, 1, 1, 1, 1, 1, 1, 1, 1, 1, 1, 1, 1, 1, 1, 1, 1, 1, 1, 1, 1, 1, 1, 1, 1, 1, 1, 1, 1, 1, 1, 1, 1, 1, 1, 1, 1, 1, 1, 1, 1, 1, 1, 1, 1, 1, 1, 1, 1, 1, 1, 1, 1, 1, 1, 1, 1, 1, 1, 1, 1, 1, 1, 1, 1, 1, 1, 1, 1, 1, 1, 1, 1, 1, 1, 1])
_uv = me_cube.uv_layers.new(name='UVMap')
_uv.uv.foreach_set('vector', [0.2711, 0.6348, 0.2884, 0.6348, 0.2884, 0.652, 0.2711, 0.652, 0.2539, 0.652, 0.2711, 0.652, 0.2711, 0.6693, 0.2539, 0.6693, 0.2478, 0.5936, 0.265, 0.5936, 0.265, 0.6108, 0.2478, 0.6108, 0.2366, 0.6348, 0.2539, 0.6348, 0.2539, 0.652, 0.2366, 0.652, 0.2539, 0.6348, 0.2711, 0.6348, 0.2711, 0.652, 0.2539, 0.652, 0.2539, 0.6175, 0.2711, 0.6175, 0.2711, 0.6348, 0.2539, 0.6348, 0.2108, 0.2664, 0.2104, 0.2666, 0.21, 0.2641, 0.2108, 0.264, 0.2051, 0.2176, 0.2059, 0.2176, 0.2066, 0.2209, 0.2052, 0.2211, 0.2108, 0.2678, 0.2107, 0.268, 0.2104, 0.2666, 0.2108, 0.2664, 0.2049, 0.2118, 0.205, 0.212, 0.2048, 0.2109, 0.2049, 0.2116, 0.2051, 0.2155, 0.2055, 0.2154, 0.2059, 0.2176, 0.2051, 0.2176, 0.211, 0.2701, 0.211, 0.2694, 0.2107, 0.268, 0.2108, 0.2678, 0.2052, 0.2135, 0.205, 0.2136, 0.205, 0.212, 0.2049, 0.2118, 0.205, 0.2141, 0.2053, 0.214, 0.2055, 0.2154, 0.2051, 0.2155, 0.211, 0.2709, 0.211, 0.27, 0.211, 0.2694, 0.211, 0.2701, 0.2055, 0.2152, 0.205, 0.215, 0.205, 0.2136, 0.2052, 0.2135, 0.205, 0.2132, 0.2052, 0.213, 0.2053, 0.214, 0.205, 0.2141, 0.2109, 0.2698, 0.211, 0.2698, 0.211, 0.27, 0.211, 0.2709, 0.2059, 0.2174, 0.2051, 0.2176, 0.205, 0.215, 0.2055, 0.2152, 0.2049, 0.2119, 0.205, 0.212, 0.2052, 0.213, 0.205, 0.2132, 0.2108, 0.2685, 0.2109, 0.2687, 0.211, 0.2698, 0.2109, 0.2698, 0.2066, 0.2211, 0.2052, 0.2212, 0.2051, 0.2176, 0.2059, 0.2174, 0.2049, 0.2116, 0.2048, 0.2109, 0.205, 0.212, 0.2049, 0.2119, 0.2106, 0.268, 0.2108, 0.2679, 0.2109, 0.2687, 0.2108, 0.2685, 0.2073, 0.2265, 0.2056, 0.2268, 0.2052, 0.2212, 0.2066, 0.2211, 0.2104, 0.2666, 0.2108, 0.2665, 0.2108, 0.2679, 0.2106, 0.268, 0.2081, 0.2335, 0.2063, 0.2337, 0.2056, 0.2268, 0.2073, 0.2265, 0.21, 0.2644, 0.2108, 0.2643, 0.2108, 0.2665, 0.2104, 0.2666, 0.2087, 0.2407, 0.2072, 0.2408, 0.2063, 0.2337, 0.2081, 0.2335, 0.2093, 0.261, 0.2108, 0.2608, 0.2108, 0.2643, 0.21, 0.2644, 0.2095, 0.2478, 0.2078, 0.2481, 0.2072, 0.2408, 0.2087, 0.2407, 0.2078, 0.2559, 0.2112, 0.2552, 0.2108, 0.2608, 0.2093, 0.261, 0.2103, 0.2548, 0.2085, 0.255, 0.2078, 0.2481, 0.2095, 0.2478, 0.2049, 0.2414, 0.2111, 0.2406, 0.2112, 0.2552, 0.2078, 0.2559, 0.2107, 0.2603, 0.2093, 0.2605, 0.2085, 0.255, 0.2103, 0.2548, 0.2048, 0.2267, 0.2081, 0.2262, 0.2111, 0.2406, 0.2049, 0.2414, 0.2108, 0.264, 0.21, 0.2641, 0.2093, 0.2605, 0.2107, 0.2603, 0.2052, 0.2211, 0.2066, 0.2209, 0.2081, 0.2262, 0.2048, 0.2267, 0.2102, 0.2659, 0.2099, 0.2636, 0.2107, 0.2636, 0.2109, 0.266, 0.2058, 0.2179, 0.2061, 0.2215, 0.2058, 0.2215, 0.2053, 0.2179, 0.2106, 0.2673, 0.2102, 0.2659, 0.2109, 0.266, 0.2109, 0.2672, 0.205, 0.2134, 0.205, 0.2127, 0.2051, 0.2127, 0.2053, 0.2133, 0.2056, 0.2158, 0.2058, 0.2179, 0.2053, 0.2179, 0.2051, 0.2157, 0.2106, 0.2682, 0.2106, 0.2673, 0.2109, 0.2672, 0.2109, 0.2682, 0.205, 0.2144, 0.205, 0.2134, 0.2053, 0.2133, 0.2053, 0.2142, 0.2054, 0.2144, 0.2056, 0.2158, 0.2051, 0.2157, 0.205, 0.2143, 0.2108, 0.2691, 0.2106, 0.2682, 0.2109, 0.2682, 0.211, 0.2689, 0.2049, 0.2157, 0.205, 0.2144, 0.2053, 0.2142, 0.2057, 0.2156, 0.2052, 0.2137, 0.2054, 0.2144, 0.205, 0.2143, 0.205, 0.2136, 0.2109, 0.2687, 0.2108, 0.2691, 0.211, 0.2689, 0.2109, 0.2687, 0.2051, 0.218, 0.2049, 0.2157, 0.2057, 0.2156, 0.2059, 0.2179, 0.2051, 0.2131, 0.2052, 0.2137, 0.205, 0.2136, 0.2051, 0.213, 0.2108, 0.2685, 0.2109, 0.2687, 0.2109, 0.2687, 0.2107, 0.2683, 0.2056, 0.2218, 0.2051, 0.218, 0.2059, 0.2179, 0.2063, 0.2216, 0.205, 0.2127, 0.2051, 0.2131, 0.2051, 0.213, 0.2051, 0.2127, 0.2109, 0.2677, 0.2108, 0.2685, 0.2107, 0.2683, 0.2105, 0.2676, 0.2062, 0.2272, 0.2056, 0.2218, 0.2063, 0.2216, 0.2069, 0.2272, 0.2108, 0.2663, 0.2109, 0.2677, 0.2105, 0.2676, 0.2104, 0.2662, 0.2068, 0.234, 0.2062, 0.2272, 0.2069, 0.2272, 0.2077, 0.2339, 0.2106, 0.264, 0.2108, 0.2663, 0.2104, 0.2662, 0.2101, 0.264, 0.2074, 0.2408, 0.2068, 0.234, 0.2077, 0.2339, 0.2085, 0.2407, 0.2101, 0.2604, 0.2106, 0.264, 0.2101, 0.264, 0.2099, 0.2604, 0.2082, 0.2477, 0.2074, 0.2408, 0.2085, 0.2407, 0.2091, 0.2476, 0.209, 0.2556, 0.2101, 0.2604, 0.2099, 0.2604, 0.2101, 0.2553, 0.209, 0.2544, 0.2082, 0.2477, 0.2091, 0.2476, 0.2097, 0.2544, 0.2096, 0.2599, 0.209, 0.2544, 0.2097, 0.2544, 0.2103, 0.2599, 0.2099, 0.2636, 0.2096, 0.2599, 0.2103, 0.2599, 0.2107, 0.2636, 0.2061, 0.2215, 0.2059, 0.2267, 0.207, 0.2265, 0.2058, 0.2215, 0.7971, 0.7337, 0.7971, 0.7658, 0.781, 0.7658, 0.781, 0.7337, 0.7971, 0.5088, 0.7971, 0.5409, 0.781, 0.5409, 0.781, 0.5088, 0.2081, 0.2335, 0.2073, 0.2265, 0.2062, 0.2272, 0.2068, 0.234, 0.7971, 0.7658, 0.7971, 0.7979, 0.781, 0.7979, 0.781, 0.7658, 0.7971, 0.5409, 0.7971, 0.573, 0.781, 0.573, 0.781, 0.5409, 0.2087, 0.2407, 0.2081, 0.2335, 0.2068, 0.234, 0.2074, 0.2408, 0.7971, 0.7979, 0.7971, 0.83, 0.781, 0.83, 0.781, 0.7979, 0.7971, 0.573, 0.7971, 0.6051, 0.781, 0.6051, 0.781, 0.573, 0.2095, 0.2478, 0.2087, 0.2407, 0.2074, 0.2408, 0.2082, 0.2477, 0.7971, 0.83, 0.7971, 0.8622, 0.781, 0.8622, 0.781, 0.83, 0.7971, 0.6051, 0.7971, 0.6373, 0.781, 0.6373, 0.781, 0.6051, 0.2103, 0.2548, 0.2095, 0.2478, 0.2082, 0.2477, 0.209, 0.2544, 0.7971, 0.8622, 0.7971, 0.8943, 0.781, 0.8943, 0.781, 0.8622, 0.7971, 0.6373, 0.7971, 0.6694, 0.781, 0.6694, 0.781, 0.6373, 0.2107, 0.2603, 0.2103, 0.2548, 0.209, 0.2544, 0.2096, 0.2599, 0.7971, 0.8943, 0.7971, 0.9264, 0.781, 0.9264, 0.781, 0.8943, 0.7971, 0.6694, 0.7971, 0.7015, 0.781, 0.7015, 0.781, 0.6694, 0.2108, 0.264, 0.2107, 0.2603, 0.2096, 0.2599, 0.2099, 0.2636, 0.789, 0.4445, 0.7971, 0.4766, 0.781, 0.4766, 0.2108, 0.2664, 0.2108, 0.264, 0.2099, 0.2636, 0.2102, 0.2659, 0.7971, 0.9264, 0.789, 0.9586, 0.781, 0.9264, 0.2108, 0.2678, 0.2108, 0.2664, 0.2102, 0.2659, 0.2106, 0.2673, 0.7971, 0.7015, 0.7971, 0.7337, 0.781, 0.7337, 0.781, 0.7015, 0.211, 0.2701, 0.2108, 0.2678, 0.2106, 0.2673, 0.2106, 0.2682, 0.7971, 0.4766, 0.7971, 0.5088, 0.781, 0.5088, 0.781, 0.4766, 0.211, 0.2709, 0.211, 0.2701, 0.2106, 0.2682, 0.2108, 0.2691, 0.8131, 0.8622, 0.8131, 0.8943, 0.7971, 0.8943, 0.7971, 0.8622, 0.2109, 0.2698, 0.211, 0.2709, 0.2108, 0.2691, 0.2109, 0.2687, 0.8131, 0.6373, 0.8131, 0.6694, 0.7971, 0.6694, 0.7971, 0.6373, 0.2108, 0.2685, 0.2109, 0.2698, 0.2109, 0.2687, 0.2108, 0.2685, 0.8131, 0.8943, 0.8131, 0.9264, 0.7971, 0.9264, 0.7971, 0.8943, 0.2106, 0.268, 0.2108, 0.2685, 0.2108, 0.2685, 0.2109, 0.2677, 0.8131, 0.6694, 0.8131, 0.7015, 0.7971, 0.7015, 0.7971, 0.6694, 0.2104, 0.2666, 0.2106, 0.268, 0.2109, 0.2677, 0.2108, 0.2663, 0.8051, 0.4445, 0.8131, 0.4766, 0.7971, 0.4766, 0.21, 0.2644, 0.2104, 0.2666, 0.2108, 0.2663, 0.2106, 0.264, 0.8131, 0.9264, 0.8051, 0.9586, 0.7971, 0.9264, 0.2093, 0.261, 0.21, 0.2644, 0.2106, 0.264, 0.2101, 0.2604, 0.8131, 0.7015, 0.8131, 0.7337, 0.7971, 0.7337, 0.7971, 0.7015, 0.2078, 0.2559, 0.2093, 0.261, 0.2101, 0.2604, 0.209, 0.2556, 0.8131, 0.4766, 0.8131, 0.5088, 0.7971, 0.5088, 0.7971, 0.4766, 0.2049, 0.2414, 0.2078, 0.2559, 0.209, 0.2556, 0.2047, 0.2414, 0.8131, 0.7337, 0.8131, 0.7658, 0.7971, 0.7658, 0.7971, 0.7337, 0.2048, 0.2267, 0.2049, 0.2414, 0.2047, 0.2414, 0.2059, 0.2267, 0.8131, 0.5088, 0.8131, 0.5409, 0.7971, 0.5409, 0.7971, 0.5088, 0.2052, 0.2211, 0.2048, 0.2267, 0.2059, 0.2267, 0.2061, 0.2215, 0.8131, 0.7658, 0.8131, 0.7979, 0.7971, 0.7979, 0.7971, 0.7658, 0.2051, 0.2176, 0.2052, 0.2211, 0.2061, 0.2215, 0.2058, 0.2179, 0.2049, 0.2118, 0.2049, 0.2116, 0.205, 0.2127, 0.205, 0.2134, 0.8131, 0.5409, 0.8131, 0.573, 0.7971, 0.573, 0.7971, 0.5409, 0.2051, 0.2155, 0.2051, 0.2176, 0.2058, 0.2179, 0.2056, 0.2158, 0.2052, 0.2135, 0.2049, 0.2118, 0.205, 0.2134, 0.205, 0.2144, 0.8131, 0.7979, 0.8131, 0.83, 0.7971, 0.83, 0.7971, 0.7979, 0.205, 0.2141, 0.2051, 0.2155, 0.2056, 0.2158, 0.2054, 0.2144, 0.2055, 0.2152, 0.2052, 0.2135, 0.205, 0.2144, 0.2049, 0.2157, 0.8131, 0.573, 0.8131, 0.6051, 0.7971, 0.6051, 0.7971, 0.573, 0.205, 0.2132, 0.205, 0.2141, 0.2054, 0.2144, 0.2052, 0.2137, 0.2059, 0.2174, 0.2055, 0.2152, 0.2049, 0.2157, 0.2051, 0.218, 0.8131, 0.83, 0.8131, 0.8622, 0.7971, 0.8622, 0.7971, 0.83, 0.2049, 0.2119, 0.205, 0.2132, 0.2052, 0.2137, 0.2051, 0.2131, 0.2066, 0.2211, 0.2059, 0.2174, 0.2051, 0.218, 0.2056, 0.2218, 0.8131, 0.6051, 0.8131, 0.6373, 0.7971, 0.6373, 0.7971, 0.6051, 0.2049, 0.2116, 0.2049, 0.2119, 0.2051, 0.2131, 0.205, 0.2127, 0.2073, 0.2265, 0.2066, 0.2211, 0.2056, 0.2218, 0.2062, 0.2272, 0.8292, 0.5088, 0.8292, 0.5409, 0.8131, 0.5409, 0.8131, 0.5088, 0.8292, 0.7658, 0.8292, 0.7979, 0.8131, 0.7979, 0.8131, 0.7658, 0.8292, 0.5409, 0.8292, 0.573, 0.8131, 0.573, 0.8131, 0.5409, 0.8292, 0.7979, 0.8292, 0.83, 0.8131, 0.83, 0.8131, 0.7979, 0.8292, 0.573, 0.8292, 0.6051, 0.8131, 0.6051, 0.8131, 0.573, 0.8292, 0.83, 0.8292, 0.8622, 0.8131, 0.8622, 0.8131, 0.83, 0.8292, 0.6051, 0.8292, 0.6373, 0.8131, 0.6373, 0.8131, 0.6051, 0.8292, 0.8622, 0.8292, 0.8943, 0.8131, 0.8943, 0.8131, 0.8622, 0.8292, 0.6373, 0.8292, 0.6694, 0.8131, 0.6694, 0.8131, 0.6373, 0.8292, 0.8943, 0.8292, 0.9264, 0.8131, 0.9264, 0.8131, 0.8943, 0.8292, 0.6694, 0.8292, 0.7015, 0.8131, 0.7015, 0.8131, 0.6694, 0.8212, 0.4445, 0.8292, 0.4766, 0.8131, 0.4766, 0.8292, 0.9264, 0.8212, 0.9586, 0.8131, 0.9264, 0.8292, 0.7015, 0.8292, 0.7337, 0.8131, 0.7337, 0.8131, 0.7015, 0.8292, 0.4766, 0.8292, 0.5088, 0.8131, 0.5088, 0.8131, 0.4766, 0.8292, 0.7337, 0.8292, 0.7658, 0.8131, 0.7658, 0.8131, 0.7337, 0.8453, 0.6373, 0.8453, 0.6694, 0.8292, 0.6694, 0.8292, 0.6373, 0.8453, 0.8943, 0.8453, 0.9264, 0.8292, 0.9264, 0.8292, 0.8943, 0.8453, 0.6694, 0.8453, 0.7015, 0.8292, 0.7015, 0.8292, 0.6694, 0.8372, 0.4445, 0.8453, 0.4766, 0.8292, 0.4766, 0.8453, 0.9264, 0.8372, 0.9586, 0.8292, 0.9264, 0.8453, 0.7015, 0.8453, 0.7337, 0.8292, 0.7337, 0.8292, 0.7015, 0.8453, 0.4766, 0.8453, 0.5088, 0.8292, 0.5088, 0.8292, 0.4766, 0.8453, 0.7337, 0.8453, 0.7658, 0.8292, 0.7658, 0.8292, 0.7337, 0.8453, 0.5088, 0.8453, 0.5409, 0.8292, 0.5409, 0.8292, 0.5088, 0.8453, 0.7658, 0.8453, 0.7979, 0.8292, 0.7979, 0.8292, 0.7658, 0.8453, 0.5409, 0.8453, 0.573, 0.8292, 0.573, 0.8292, 0.5409, 0.8453, 0.7979, 0.8453, 0.83, 0.8292, 0.83, 0.8292, 0.7979, 0.8453, 0.573, 0.8453, 0.6051, 0.8292, 0.6051, 0.8292, 0.573, 0.8453, 0.83, 0.8453, 0.8622, 0.8292, 0.8622, 0.8292, 0.83, 0.8453, 0.6051, 0.8453, 0.6373, 0.8292, 0.6373, 0.8292, 0.6051, 0.8453, 0.8622, 0.8453, 0.8943, 0.8292, 0.8943, 0.8292, 0.8622, 0.8613, 0.7658, 0.8613, 0.7979, 0.8453, 0.7979, 0.8453, 0.7658, 0.8613, 0.5409, 0.8613, 0.573, 0.8453, 0.573, 0.8453, 0.5409, 0.8613, 0.7979, 0.8613, 0.83, 0.8453, 0.83, 0.8453, 0.7979, 0.8613, 0.573, 0.8613, 0.6051, 0.8453, 0.6051, 0.8453, 0.573, 0.8613, 0.83, 0.8613, 0.8622, 0.8453, 0.8622, 0.8453, 0.83, 0.8613, 0.6051, 0.8613, 0.6373, 0.8453, 0.6373, 0.8453, 0.6051, 0.8613, 0.8622, 0.8613, 0.8943, 0.8453, 0.8943, 0.8453, 0.8622, 0.8613, 0.6373, 0.8613, 0.6694, 0.8453, 0.6694, 0.8453, 0.6373, 0.8613, 0.8943, 0.8613, 0.9264, 0.8453, 0.9264, 0.8453, 0.8943, 0.8613, 0.6694, 0.8613, 0.7015, 0.8453, 0.7015, 0.8453, 0.6694, 0.8533, 0.4445, 0.8613, 0.4766, 0.8453, 0.4766, 0.8613, 0.9264, 0.8533, 0.9586, 0.8453, 0.9264, 0.8613, 0.7015, 0.8613, 0.7337, 0.8453, 0.7337, 0.8453, 0.7015, 0.8613, 0.4766, 0.8613, 0.5088, 0.8453, 0.5088, 0.8453, 0.4766, 0.8613, 0.7337, 0.8613, 0.7658, 0.8453, 0.7658, 0.8453, 0.7337, 0.8613, 0.5088, 0.8613, 0.5409, 0.8453, 0.5409, 0.8453, 0.5088, 0.8774, 0.8943, 0.8774, 0.9264, 0.8613, 0.9264, 0.8613, 0.8943, 0.8774, 0.6694, 0.8774, 0.7015, 0.8613, 0.7015, 0.8613, 0.6694, 0.8694, 0.4445, 0.8774, 0.4766, 0.8613, 0.4766, 0.8774, 0.9264, 0.8694, 0.9586, 0.8613, 0.9264, 0.8774, 0.7015, 0.8774, 0.7337, 0.8613, 0.7337, 0.8613, 0.7015, 0.8774, 0.4766, 0.8774, 0.5088, 0.8613, 0.5088, 0.8613, 0.4766, 0.8774, 0.7337, 0.8774, 0.7658, 0.8613, 0.7658, 0.8613, 0.7337, 0.8774, 0.5088, 0.8774, 0.5409, 0.8613, 0.5409, 0.8613, 0.5088, 0.8774, 0.7658, 0.8774, 0.7979, 0.8613, 0.7979, 0.8613, 0.7658, 0.8774, 0.5409, 0.8774, 0.573, 0.8613, 0.573, 0.8613, 0.5409, 0.8774, 0.7979, 0.8774, 0.83, 0.8613, 0.83, 0.8613, 0.7979, 0.8774, 0.573, 0.8774, 0.6051, 0.8613, 0.6051, 0.8613, 0.573, 0.8774, 0.83, 0.8774, 0.8622, 0.8613, 0.8622, 0.8613, 0.83, 0.8774, 0.6051, 0.8774, 0.6373, 0.8613, 0.6373, 0.8613, 0.6051, 0.8774, 0.8622, 0.8774, 0.8943, 0.8613, 0.8943, 0.8613, 0.8622, 0.8774, 0.6373, 0.8774, 0.6694, 0.8613, 0.6694, 0.8613, 0.6373, 0.8935, 0.5409, 0.8935, 0.573, 0.8774, 0.573, 0.8774, 0.5409, 0.8935, 0.7979, 0.8935, 0.83, 0.8774, 0.83, 0.8774, 0.7979, 0.8935, 0.573, 0.8935, 0.6051, 0.8774, 0.6051, 0.8774, 0.573, 0.8935, 0.83, 0.8935, 0.8622, 0.8774, 0.8622, 0.8774, 0.83, 0.8935, 0.6051, 0.8935, 0.6373, 0.8774, 0.6373, 0.8774, 0.6051, 0.8935, 0.8622, 0.8935, 0.8943, 0.8774, 0.8943, 0.8774, 0.8622, 0.8935, 0.6373, 0.8935, 0.6694, 0.8774, 0.6694, 0.8774, 0.6373, 0.8935, 0.8943, 0.8935, 0.9264, 0.8774, 0.9264, 0.8774, 0.8943, 0.8935, 0.6694, 0.8935, 0.7015, 0.8774, 0.7015, 0.8774, 0.6694, 0.8854, 0.4445, 0.8935, 0.4766, 0.8774, 0.4766, 0.8935, 0.9264, 0.8854, 0.9586, 0.8774, 0.9264, 0.8935, 0.7015, 0.8935, 0.7337, 0.8774, 0.7337, 0.8774, 0.7015, 0.8935, 0.4766, 0.8935, 0.5088, 0.8774, 0.5088, 0.8774, 0.4766, 0.8935, 0.7337, 0.8935, 0.7658, 0.8774, 0.7658, 0.8774, 0.7337, 0.8935, 0.5088, 0.8935, 0.5409, 0.8774, 0.5409, 0.8774, 0.5088, 0.8935, 0.7658, 0.8935, 0.7979, 0.8774, 0.7979, 0.8774, 0.7658, 0.9095, 0.6694, 0.9095, 0.7015, 0.8935, 0.7015, 0.8935, 0.6694, 0.9015, 0.4445, 0.9095, 0.4766, 0.8935, 0.4766, 0.9095, 0.9264, 0.9015, 0.9586, 0.8935, 0.9264, 0.9095, 0.7015, 0.9095, 0.7337, 0.8935, 0.7337, 0.8935, 0.7015, 0.9095, 0.4766, 0.9095, 0.5088, 0.8935, 0.5088, 0.8935, 0.4766, 0.9095, 0.7337, 0.9095, 0.7658, 0.8935, 0.7658, 0.8935, 0.7337, 0.9095, 0.5088, 0.9095, 0.5409, 0.8935, 0.5409, 0.8935, 0.5088, 0.9095, 0.7658, 0.9095, 0.7979, 0.8935, 0.7979, 0.8935, 0.7658, 0.9095, 0.5409, 0.9095, 0.573, 0.8935, 0.573, 0.8935, 0.5409, 0.9095, 0.7979, 0.9095, 0.83, 0.8935, 0.83, 0.8935, 0.7979, 0.9095, 0.573, 0.9095, 0.6051, 0.8935, 0.6051, 0.8935, 0.573, 0.9095, 0.83, 0.9095, 0.8622, 0.8935, 0.8622, 0.8935, 0.83, 0.9095, 0.6051, 0.9095, 0.6373, 0.8935, 0.6373, 0.8935, 0.6051, 0.9095, 0.8622, 0.9095, 0.8943, 0.8935, 0.8943, 0.8935, 0.8622, 0.9095, 0.6373, 0.9095, 0.6694, 0.8935, 0.6694, 0.8935, 0.6373, 0.9095, 0.8943, 0.9095, 0.9264, 0.8935, 0.9264, 0.8935, 0.8943, 0.9256, 0.7979, 0.9256, 0.83, 0.9095, 0.83, 0.9095, 0.7979, 0.9256, 0.573, 0.9256, 0.6051, 0.9095, 0.6051, 0.9095, 0.573, 0.9256, 0.83, 0.9256, 0.8622, 0.9095, 0.8622, 0.9095, 0.83, 0.9256, 0.6051, 0.9256, 0.6373, 0.9095, 0.6373, 0.9095, 0.6051, 0.9256, 0.8622, 0.9256, 0.8943, 0.9095, 0.8943, 0.9095, 0.8622, 0.9256, 0.6373, 0.9256, 0.6694, 0.9095, 0.6694, 0.9095, 0.6373, 0.9256, 0.8943, 0.9256, 0.9264, 0.9095, 0.9264, 0.9095, 0.8943, 0.9256, 0.6694, 0.9256, 0.7015, 0.9095, 0.7015, 0.9095, 0.6694, 0.9176, 0.4445, 0.9256, 0.4766, 0.9095, 0.4766, 0.9256, 0.9264, 0.9176, 0.9586, 0.9095, 0.9264, 0.9256, 0.7015, 0.9256, 0.7337, 0.9095, 0.7337, 0.9095, 0.7015, 0.9256, 0.4766, 0.9256, 0.5088, 0.9095, 0.5088, 0.9095, 0.4766, 0.9256, 0.7337, 0.9256, 0.7658, 0.9095, 0.7658, 0.9095, 0.7337, 0.9256, 0.5088, 0.9256, 0.5409, 0.9095, 0.5409, 0.9095, 0.5088, 0.9256, 0.7658, 0.9256, 0.7979, 0.9095, 0.7979, 0.9095, 0.7658, 0.9256, 0.5409, 0.9256, 0.573, 0.9095, 0.573, 0.9095, 0.5409, 0.9417, 0.7658, 0.9417, 0.7979, 0.9256, 0.7979, 0.9256, 0.7658, 0.9417, 0.5409, 0.9417, 0.573, 0.9256, 0.573, 0.9256, 0.5409, 0.9417, 0.7979, 0.9417, 0.83, 0.9256, 0.83, 0.9256, 0.7979, 0.9417, 0.573, 0.9417, 0.6051, 0.9256, 0.6051, 0.9256, 0.573, 0.9417, 0.83, 0.9417, 0.8622, 0.9256, 0.8622, 0.9256, 0.83, 0.9417, 0.6051, 0.9417, 0.6373, 0.9256, 0.6373, 0.9256, 0.6051, 0.9417, 0.8622, 0.9417, 0.8943, 0.9256, 0.8943, 0.9256, 0.8622, 0.9417, 0.6373, 0.9417, 0.6694, 0.9256, 0.6694, 0.9256, 0.6373, 0.9417, 0.8943, 0.9417, 0.9264, 0.9256, 0.9264, 0.9256, 0.8943, 0.9417, 0.6694, 0.9417, 0.7015, 0.9256, 0.7015, 0.9256, 0.6694, 0.7852, 0.4219, 0.8008, 0.4844, 0.7695, 0.4844, 0.75, 0.9375, 0.7344, 1.0, 0.7188, 0.9375, 0.9417, 0.7015, 0.9417, 0.7337, 0.9256, 0.7337, 0.9256, 0.7015, 0.9417, 0.4766, 0.9417, 0.5088, 0.9256, 0.5088, 0.9256, 0.4766, 0.9417, 0.7337, 0.9417, 0.7658, 0.9256, 0.7658, 0.9256, 0.7337, 0.9417, 0.5088, 0.9417, 0.5409, 0.9256, 0.5409, 0.9256, 0.5088, 0.1999, 0.2229, 0.1984, 0.2177, 0.1975, 0.2182, 0.1988, 0.2232, 0.2029, 0.2374, 0.1999, 0.2229, 0.1988, 0.2232, 0.203, 0.2373, 0.203, 0.252, 0.2029, 0.2374, 0.203, 0.2373, 0.2019, 0.252, 0.2025, 0.2575, 0.203, 0.252, 0.2019, 0.252, 0.2016, 0.2571, 0.2026, 0.261, 0.2025, 0.2575, 0.2016, 0.2571, 0.2019, 0.2607, 0.2026, 0.2632, 0.2026, 0.261, 0.2019, 0.2607, 0.2021, 0.2629, 0.2026, 0.2646, 0.2026, 0.2632, 0.2021, 0.2629, 0.2023, 0.2643, 0.2027, 0.2654, 0.2026, 0.2646, 0.2023, 0.2643, 0.2025, 0.265, 0.2027, 0.2665, 0.2027, 0.2654, 0.2025, 0.265, 0.2027, 0.2654, 0.2028, 0.2667, 0.2027, 0.2665, 0.2027, 0.2654, 0.2027, 0.2656, 0.2028, 0.2661, 0.2028, 0.2667, 0.2027, 0.2656, 0.2027, 0.2649, 0.2025, 0.2648, 0.2028, 0.2661, 0.2027, 0.2649, 0.2027, 0.2639, 0.2022, 0.2633, 0.2025, 0.2648, 0.2027, 0.2639, 0.2027, 0.2627, 0.2018, 0.2609, 0.2022, 0.2633, 0.2027, 0.2627, 0.2025, 0.2603, 0.2011, 0.2572, 0.2018, 0.2609, 0.2025, 0.2603, 0.2021, 0.2566, 0.2003, 0.2517, 0.2011, 0.2572, 0.2021, 0.2566, 0.2015, 0.2511, 0.1995, 0.2448, 0.2003, 0.2517, 0.2015, 0.2511, 0.2009, 0.2443, 0.199, 0.2376, 0.1995, 0.2448, 0.2009, 0.2443, 0.2003, 0.2374, 0.1981, 0.2304, 0.199, 0.2376, 0.2003, 0.2374, 0.1995, 0.2306, 0.1973, 0.2235, 0.1981, 0.2304, 0.1995, 0.2306, 0.1986, 0.2239, 0.197, 0.2179, 0.1973, 0.2235, 0.1986, 0.2239, 0.1981, 0.2184, 0.1967, 0.2087, 0.1966, 0.2077, 0.1969, 0.2094, 0.1968, 0.2097, 0.1969, 0.2143, 0.197, 0.2179, 0.1981, 0.2184, 0.1977, 0.2147, 0.197, 0.2097, 0.1967, 0.2087, 0.1968, 0.2097, 0.1968, 0.2103, 0.1968, 0.2117, 0.1969, 0.2143, 0.1977, 0.2147, 0.1975, 0.2123, 0.1971, 0.2108, 0.197, 0.2097, 0.1968, 0.2103, 0.1968, 0.2111, 0.1968, 0.2104, 0.1968, 0.2117, 0.1975, 0.2123, 0.1971, 0.2109, 0.1973, 0.2121, 0.1971, 0.2108, 0.1968, 0.2111, 0.1969, 0.2124, 0.1967, 0.2087, 0.1968, 0.2104, 0.1971, 0.2109, 0.197, 0.2101, 0.1977, 0.2143, 0.1973, 0.2121, 0.1969, 0.2124, 0.1971, 0.2147, 0.1966, 0.2077, 0.1967, 0.2087, 0.197, 0.2101, 0.1969, 0.2094, 0.1984, 0.2177, 0.1977, 0.2143, 0.1971, 0.2147, 0.1975, 0.2182, 0.2099, 0.2604, 0.2101, 0.264, 0.2101, 0.264, 0.2099, 0.2604, 0.21, 0.2641, 0.2104, 0.2666, 0.2104, 0.2666, 0.21, 0.2641, 0.0, 0.0, 0.0, 0.0, 0.0, 0.0, 0.0, 0.0, 0.2101, 0.264, 0.2104, 0.2662, 0.2104, 0.2662, 0.2101, 0.264, 0.2093, 0.2605, 0.21, 0.2641, 0.21, 0.2641, 0.2093, 0.2605, 0.0, 0.0, 0.0, 0.0, 0.0, 0.0, 0.0, 0.0, 0.2104, 0.2662, 0.2105, 0.2676, 0.2105, 0.2676, 0.2104, 0.2662, 0.2085, 0.255, 0.2093, 0.2605, 0.2093, 0.2605, 0.2085, 0.255, 0.0, 0.0, 0.0, 0.0, 0.0, 0.0, 0.0, 0.0, 0.0, 0.0, 0.0, 0.0, 0.0, 0.0, 0.0, 0.0, 0.2105, 0.2676, 0.2107, 0.2683, 0.2107, 0.2683, 0.2105, 0.2676, 0.2078, 0.2481, 0.2085, 0.255, 0.2085, 0.255, 0.2078, 0.2481, 0.0, 0.0, 0.0, 0.0, 0.0, 0.0, 0.0, 0.0, 0.0, 0.0, 0.0, 0.0, 0.0, 0.0, 0.0, 0.0, 0.2107, 0.2683, 0.2109, 0.2687, 0.2109, 0.2687, 0.2107, 0.2683, 0.2072, 0.2408, 0.2078, 0.2481, 0.2078, 0.2481, 0.2072, 0.2408, 0.0, 0.0, 0.0, 0.0, 0.0, 0.0, 0.0, 0.0, 0.0, 0.0, 0.0, 0.0, 0.0, 0.0, 0.0, 0.0, 0.2109, 0.2687, 0.211, 0.2689, 0.211, 0.2689, 0.2109, 0.2687, 0.2063, 0.2337, 0.2072, 0.2408, 0.2072, 0.2408, 0.2063, 0.2337, 0.0, 0.0, 0.0, 0.0, 0.0, 0.0, 0.0, 0.0, 0.0, 0.0, 0.0, 0.0, 0.0, 0.0, 0.0, 0.0, 0.211, 0.2689, 0.2109, 0.2682, 0.2109, 0.2682, 0.211, 0.2689, 0.2056, 0.2268, 0.2063, 0.2337, 0.2063, 0.2337, 0.2056, 0.2268, 0.0, 0.0, 0.0, 0.0, 0.0, 0.0, 0.0, 0.0, 0.0, 0.0, 0.0, 0.0, 0.0, 0.0, 0.0, 0.0, 0.2109, 0.2682, 0.2109, 0.2672, 0.2109, 0.2672, 0.2109, 0.2682, 0.2052, 0.2212, 0.2056, 0.2268, 0.2056, 0.2268, 0.2052, 0.2212, 0.0, 0.0, 0.0, 0.0, 0.0, 0.0, 0.0, 0.0, 0.205, 0.212, 0.2048, 0.2109, 0.2048, 0.2109, 0.205, 0.212, 0.0, 0.0, 0.0, 0.0, 0.0, 0.0, 0.0, 0.0, 0.2109, 0.2672, 0.2109, 0.266, 0.2109, 0.266, 0.2109, 0.2672, 0.2051, 0.2176, 0.2052, 0.2212, 0.2052, 0.2212, 0.2051, 0.2176, 0.0, 0.0, 0.0, 0.0, 0.0, 0.0, 0.0, 0.0, 0.2052, 0.213, 0.205, 0.212, 0.205, 0.212, 0.2052, 0.213, 0.0, 0.0, 0.0, 0.0, 0.0, 0.0, 0.0, 0.0, 0.2109, 0.266, 0.2107, 0.2636, 0.2107, 0.2636, 0.2109, 0.266, 0.205, 0.215, 0.2051, 0.2176, 0.2051, 0.2176, 0.205, 0.215, 0.0, 0.0, 0.0, 0.0, 0.0, 0.0, 0.0, 0.0, 0.2053, 0.214, 0.2052, 0.213, 0.2052, 0.213, 0.2053, 0.214, 0.0, 0.0, 0.0, 0.0, 0.0, 0.0, 0.0, 0.0, 0.2107, 0.2636, 0.2103, 0.2599, 0.2103, 0.2599, 0.2107, 0.2636, 0.205, 0.2136, 0.205, 0.215, 0.205, 0.215, 0.205, 0.2136, 0.0, 0.0, 0.0, 0.0, 0.0, 0.0, 0.0, 0.0, 0.2055, 0.2154, 0.2053, 0.214, 0.2053, 0.214, 0.2055, 0.2154, 0.0, 0.0, 0.0, 0.0, 0.0, 0.0, 0.0, 0.0, 0.2103, 0.2599, 0.2097, 0.2544, 0.2097, 0.2544, 0.2103, 0.2599, 0.205, 0.212, 0.205, 0.2136, 0.205, 0.2136, 0.205, 0.212, 0.0, 0.0, 0.0, 0.0, 0.0, 0.0, 0.0, 0.0, 0.2059, 0.2176, 0.2055, 0.2154, 0.2055, 0.2154, 0.2059, 0.2176, 0.0, 0.0, 0.0, 0.0, 0.0, 0.0, 0.0, 0.0, 0.1904, 0.25, 0.1523, 0.1875, 0.1523, 0.1875, 0.1904, 0.25, 0.2097, 0.2544, 0.2091, 0.2476, 0.2091, 0.2476, 0.2097, 0.2544, 0.2048, 0.2109, 0.205, 0.212, 0.205, 0.212, 0.2048, 0.2109, 0.0, 0.0, 0.0, 0.0, 0.0, 0.0, 0.0, 0.0, 0.2066, 0.2209, 0.2059, 0.2176, 0.2059, 0.2176, 0.2066, 0.2209, 0.0, 0.0, 0.0, 0.0, 0.0, 0.0, 0.0, 0.0, 0.0, 0.0, 0.0, 0.0, 0.0, 0.0, 0.0, 0.0, 0.2091, 0.2476, 0.2085, 0.2407, 0.2085, 0.2407, 0.2091, 0.2476, 0.0, 0.0, 0.0, 0.0, 0.0, 0.0, 0.0, 0.0, 0.2081, 0.2262, 0.2066, 0.2209, 0.2066, 0.2209, 0.2081, 0.2262, 0.2085, 0.2407, 0.2077, 0.2339, 0.2077, 0.2339, 0.2085, 0.2407, 0.0, 0.0, 0.0, 0.0, 0.0, 0.0, 0.0, 0.0, 0.2111, 0.2406, 0.2081, 0.2262, 0.2081, 0.2262, 0.2111, 0.2406, 0.2077, 0.2339, 0.2069, 0.2272, 0.2069, 0.2272, 0.2077, 0.2339, 0.0, 0.0, 0.0, 0.0, 0.0, 0.0, 0.0, 0.0, 0.2112, 0.2552, 0.2111, 0.2406, 0.2111, 0.2406, 0.2112, 0.2552, 0.2069, 0.2272, 0.2063, 0.2216, 0.2063, 0.2216, 0.2069, 0.2272, 0.2051, 0.2127, 0.2051, 0.213, 0.2051, 0.213, 0.2051, 0.2127, 0.2108, 0.2608, 0.2112, 0.2552, 0.2112, 0.2552, 0.2108, 0.2608, 0.2063, 0.2216, 0.2059, 0.2179, 0.2059, 0.2179, 0.2063, 0.2216, 0.2051, 0.213, 0.205, 0.2136, 0.205, 0.2136, 0.2051, 0.213, 0.2108, 0.2643, 0.2108, 0.2608, 0.2108, 0.2608, 0.2108, 0.2643, 0.2059, 0.2179, 0.2057, 0.2156, 0.2057, 0.2156, 0.2059, 0.2179, 0.205, 0.2136, 0.205, 0.2143, 0.205, 0.2143, 0.205, 0.2136, 0.2108, 0.2665, 0.2108, 0.2643, 0.2108, 0.2643, 0.2108, 0.2665, 0.2057, 0.2156, 0.2053, 0.2142, 0.2053, 0.2142, 0.2057, 0.2156, 0.205, 0.2143, 0.2051, 0.2157, 0.2051, 0.2157, 0.205, 0.2143, 0.2108, 0.2679, 0.2108, 0.2665, 0.2108, 0.2665, 0.2108, 0.2679, 0.2053, 0.2142, 0.2053, 0.2133, 0.2053, 0.2133, 0.2053, 0.2142, 0.2051, 0.2157, 0.2053, 0.2179, 0.2053, 0.2179, 0.2051, 0.2157, 0.2109, 0.2687, 0.2108, 0.2679, 0.2108, 0.2679, 0.2109, 0.2687, 0.2053, 0.2133, 0.2051, 0.2127, 0.2051, 0.2127, 0.2053, 0.2133, 0.2053, 0.2179, 0.2058, 0.2215, 0.2058, 0.2215, 0.2053, 0.2179, 0.211, 0.2698, 0.2109, 0.2687, 0.2109, 0.2687, 0.211, 0.2698, 0.2058, 0.2215, 0.207, 0.2265, 0.207, 0.2265, 0.2058, 0.2215, 0.211, 0.27, 0.211, 0.2698, 0.211, 0.2698, 0.211, 0.27, 0.0, 0.0, 0.0, 0.0, 0.0, 0.0, 0.0, 0.0, 0.211, 0.2694, 0.211, 0.27, 0.211, 0.27, 0.211, 0.2694, 0.0, 0.0, 0.0, 0.0, 0.0, 0.0, 0.0, 0.0, 0.0, 0.0, 0.0, 0.0, 0.0, 0.0, 0.0, 0.0, 0.2107, 0.268, 0.211, 0.2694, 0.211, 0.2694, 0.2107, 0.268, 0.0, 0.0, 0.0, 0.0, 0.0, 0.0, 0.0, 0.0, 0.2101, 0.2553, 0.2099, 0.2604, 0.2099, 0.2604, 0.2101, 0.2553, 0.2104, 0.2666, 0.2107, 0.268, 0.2107, 0.268, 0.2104, 0.2666, 0.1523, 0.1875, 0.168, 0.25, 0.168, 0.25, 0.1523, 0.1875, 0.2047, 0.2414, 0.1523, 0.1875, 0.168, 0.25, 0.207, 0.2265, 0.2059, 0.2267, 0.2047, 0.2414, 0.209, 0.2556, 0.2101, 0.2553, 0.1904, 0.25, 0.1523, 0.1875, 0.2057, 0.2156, 0.2053, 0.2142, 0.2053, 0.2142, 0.2057, 0.2156, 0.0, 0.0, 0.0, 0.0, 0.0, 0.0, 0.0, 0.0, 0.205, 0.2143, 0.2051, 0.2157, 0.2051, 0.2157, 0.205, 0.2143, 0.2063, 0.2337, 0.2072, 0.2408, 0.2072, 0.2408, 0.2063, 0.2337, 0.0, 0.0, 0.0, 0.0, 0.0, 0.0, 0.0, 0.0, 0.2053, 0.2142, 0.2053, 0.2133, 0.2053, 0.2133, 0.2053, 0.2142, 0.0, 0.0, 0.0, 0.0, 0.0, 0.0, 0.0, 0.0, 0.2051, 0.2157, 0.2053, 0.2179, 0.2053, 0.2179, 0.2051, 0.2157, 0.2056, 0.2268, 0.2063, 0.2337, 0.2063, 0.2337, 0.2056, 0.2268, 0.0, 0.0, 0.0, 0.0, 0.0, 0.0, 0.0, 0.0, 0.2053, 0.2133, 0.2051, 0.2127, 0.2051, 0.2127, 0.2053, 0.2133, 0.0, 0.0, 0.0, 0.0, 0.0, 0.0, 0.0, 0.0, 0.2053, 0.2179, 0.2058, 0.2215, 0.2058, 0.2215, 0.2053, 0.2179, 0.2052, 0.2212, 0.2056, 0.2268, 0.2056, 0.2268, 0.2052, 0.2212, 0.0, 0.0, 0.0, 0.0, 0.0, 0.0, 0.0, 0.0, 0.205, 0.212, 0.2048, 0.2109, 0.2048, 0.2109, 0.205, 0.212, 0.0, 0.0, 0.0, 0.0, 0.0, 0.0, 0.0, 0.0, 0.2058, 0.2215, 0.207, 0.2265, 0.207, 0.2265, 0.2058, 0.2215, 0.1904, 0.25, 0.1523, 0.1875, 0.1523, 0.1875, 0.1904, 0.25, 0.2051, 0.2176, 0.2052, 0.2212, 0.2052, 0.2212, 0.2051, 0.2176, 0.0, 0.0, 0.0, 0.0, 0.0, 0.0, 0.0, 0.0, 0.2052, 0.213, 0.205, 0.212, 0.205, 0.212, 0.2052, 0.213, 0.0, 0.0, 0.0, 0.0, 0.0, 0.0, 0.0, 0.0, 0.0, 0.0, 0.0, 0.0, 0.0, 0.0, 0.0, 0.0, 0.0, 0.0, 0.0, 0.0, 0.0, 0.0, 0.0, 0.0, 0.205, 0.215, 0.2051, 0.2176, 0.2051, 0.2176, 0.205, 0.215, 0.0, 0.0, 0.0, 0.0, 0.0, 0.0, 0.0, 0.0, 0.2053, 0.214, 0.2052, 0.213, 0.2052, 0.213, 0.2053, 0.214, 0.0, 0.0, 0.0, 0.0, 0.0, 0.0, 0.0, 0.0, 0.205, 0.2136, 0.205, 0.215, 0.205, 0.215, 0.205, 0.2136, 0.0, 0.0, 0.0, 0.0, 0.0, 0.0, 0.0, 0.0, 0.2055, 0.2154, 0.2053, 0.214, 0.2053, 0.214, 0.2055, 0.2154, 0.2101, 0.2553, 0.2099, 0.2604, 0.2099, 0.2604, 0.2101, 0.2553, 0.205, 0.212, 0.205, 0.2136, 0.205, 0.2136, 0.205, 0.212, 0.0, 0.0, 0.0, 0.0, 0.0, 0.0, 0.0, 0.0, 0.2059, 0.2176, 0.2055, 0.2154, 0.2055, 0.2154, 0.2059, 0.2176, 0.2099, 0.2604, 0.2101, 0.264, 0.2101, 0.264, 0.2099, 0.2604, 0.2048, 0.2109, 0.205, 0.212, 0.205, 0.212, 0.2048, 0.2109, 0.2066, 0.2209, 0.2059, 0.2176, 0.2059, 0.2176, 0.2066, 0.2209, 0.2101, 0.264, 0.2104, 0.2662, 0.2104, 0.2662, 0.2101, 0.264, 0.2081, 0.2262, 0.2066, 0.2209, 0.2066, 0.2209, 0.2081, 0.2262, 0.2104, 0.2662, 0.2105, 0.2676, 0.2105, 0.2676, 0.2104, 0.2662, 0.2111, 0.2406, 0.2081, 0.2262, 0.2081, 0.2262, 0.2111, 0.2406, 0.2105, 0.2676, 0.2107, 0.2683, 0.2107, 0.2683, 0.2105, 0.2676, 0.2112, 0.2552, 0.2111, 0.2406, 0.2111, 0.2406, 0.2112, 0.2552, 0.2107, 0.2683, 0.2109, 0.2687, 0.2109, 0.2687, 0.2107, 0.2683, 0.2108, 0.2608, 0.2112, 0.2552, 0.2112, 0.2552, 0.2108, 0.2608, 0.2109, 0.2687, 0.211, 0.2689, 0.211, 0.2689, 0.2109, 0.2687, 0.2108, 0.2643, 0.2108, 0.2608, 0.2108, 0.2608, 0.2108, 0.2643, 0.211, 0.2689, 0.2109, 0.2682, 0.2109, 0.2682, 0.211, 0.2689, 0.2108, 0.2665, 0.2108, 0.2643, 0.2108, 0.2643, 0.2108, 0.2665, 0.2109, 0.2682, 0.2109, 0.2672, 0.2109, 0.2672, 0.2109, 0.2682, 0.2108, 0.2679, 0.2108, 0.2665, 0.2108, 0.2665, 0.2108, 0.2679, 0.2109, 0.2672, 0.2109, 0.266, 0.2109, 0.266, 0.2109, 0.2672, 0.0, 0.0, 0.0, 0.0, 0.0, 0.0, 0.0, 0.0, 0.2109, 0.2687, 0.2108, 0.2679, 0.2108, 0.2679, 0.2109, 0.2687, 0.2109, 0.266, 0.2107, 0.2636, 0.2107, 0.2636, 0.2109, 0.266, 0.0, 0.0, 0.0, 0.0, 0.0, 0.0, 0.0, 0.0, 0.211, 0.2698, 0.2109, 0.2687, 0.2109, 0.2687, 0.211, 0.2698, 0.2107, 0.2636, 0.2103, 0.2599, 0.2103, 0.2599, 0.2107, 0.2636, 0.1523, 0.1875, 0.168, 0.25, 0.168, 0.25, 0.1523, 0.1875, 0.211, 0.27, 0.211, 0.2698, 0.211, 0.2698, 0.211, 0.27, 0.2103, 0.2599, 0.2097, 0.2544, 0.2097, 0.2544, 0.2103, 0.2599, 0.0, 0.0, 0.0, 0.0, 0.0, 0.0, 0.0, 0.0, 0.211, 0.2694, 0.211, 0.27, 0.211, 0.27, 0.211, 0.2694, 0.2097, 0.2544, 0.2091, 0.2476, 0.2091, 0.2476, 0.2097, 0.2544, 0.0, 0.0, 0.0, 0.0, 0.0, 0.0, 0.0, 0.0, 0.2107, 0.268, 0.211, 0.2694, 0.211, 0.2694, 0.2107, 0.268, 0.0, 0.0, 0.0, 0.0, 0.0, 0.0, 0.0, 0.0, 0.2091, 0.2476, 0.2085, 0.2407, 0.2085, 0.2407, 0.2091, 0.2476, 0.0, 0.0, 0.0, 0.0, 0.0, 0.0, 0.0, 0.0, 0.2104, 0.2666, 0.2107, 0.268, 0.2107, 0.268, 0.2104, 0.2666, 0.0, 0.0, 0.0, 0.0, 0.0, 0.0, 0.0, 0.0, 0.2085, 0.2407, 0.2077, 0.2339, 0.2077, 0.2339, 0.2085, 0.2407, 0.0, 0.0, 0.0, 0.0, 0.0, 0.0, 0.0, 0.0, 0.21, 0.2641, 0.2104, 0.2666, 0.2104, 0.2666, 0.21, 0.2641, 0.0, 0.0, 0.0, 0.0, 0.0, 0.0, 0.0, 0.0, 0.2077, 0.2339, 0.2069, 0.2272, 0.2069, 0.2272, 0.2077, 0.2339, 0.0, 0.0, 0.0, 0.0, 0.0, 0.0, 0.0, 0.0, 0.2093, 0.2605, 0.21, 0.2641, 0.21, 0.2641, 0.2093, 0.2605, 0.0, 0.0, 0.0, 0.0, 0.0, 0.0, 0.0, 0.0, 0.2069, 0.2272, 0.2063, 0.2216, 0.2063, 0.2216, 0.2069, 0.2272, 0.0, 0.0, 0.0, 0.0, 0.0, 0.0, 0.0, 0.0, 0.2051, 0.2127, 0.2051, 0.213, 0.2051, 0.213, 0.2051, 0.2127, 0.2085, 0.255, 0.2093, 0.2605, 0.2093, 0.2605, 0.2085, 0.255, 0.0, 0.0, 0.0, 0.0, 0.0, 0.0, 0.0, 0.0, 0.2063, 0.2216, 0.2059, 0.2179, 0.2059, 0.2179, 0.2063, 0.2216, 0.0, 0.0, 0.0, 0.0, 0.0, 0.0, 0.0, 0.0, 0.2051, 0.213, 0.205, 0.2136, 0.205, 0.2136, 0.2051, 0.213, 0.2078, 0.2481, 0.2085, 0.255, 0.2085, 0.255, 0.2078, 0.2481, 0.0, 0.0, 0.0, 0.0, 0.0, 0.0, 0.0, 0.0, 0.2059, 0.2179, 0.2057, 0.2156, 0.2057, 0.2156, 0.2059, 0.2179, 0.0, 0.0, 0.0, 0.0, 0.0, 0.0, 0.0, 0.0, 0.205, 0.2136, 0.205, 0.2143, 0.205, 0.2143, 0.205, 0.2136, 0.2072, 0.2408, 0.2078, 0.2481, 0.2078, 0.2481, 0.2072, 0.2408, 0.0, 0.0, 0.0, 0.0, 0.0, 0.0, 0.0, 0.0, 0.781, 0.573, 0.781, 0.6051, 0.7649, 0.6051, 0.7649, 0.573, 0.781, 0.7979, 0.781, 0.83, 0.7649, 0.83, 0.7649, 0.7979, 0.781, 0.5409, 0.781, 0.573, 0.7649, 0.573, 0.7649, 0.5409, 0.781, 0.7658, 0.781, 0.7979, 0.7649, 0.7979, 0.7649, 0.7658, 0.781, 0.5088, 0.781, 0.5409, 0.7649, 0.5409, 0.7649, 0.5088, 0.781, 0.7337, 0.781, 0.7658, 0.7649, 0.7658, 0.7649, 0.7337, 0.781, 0.4766, 0.781, 0.5088, 0.7649, 0.5088, 0.7649, 0.4766, 0.781, 0.7015, 0.781, 0.7337, 0.7649, 0.7337, 0.7649, 0.7015, 0.781, 0.9264, 0.773, 0.9586, 0.7649, 0.9264, 0.773, 0.4445, 0.781, 0.4766, 0.7649, 0.4766, 0.781, 0.6694, 0.781, 0.7015, 0.7649, 0.7015, 0.7649, 0.6694, 0.781, 0.8943, 0.781, 0.9264, 0.7649, 0.9264, 0.7649, 0.8943, 0.781, 0.6373, 0.781, 0.6694, 0.7649, 0.6694, 0.7649, 0.6373, 0.781, 0.8622, 0.781, 0.8943, 0.7649, 0.8943, 0.7649, 0.8622, 0.781, 0.6051, 0.781, 0.6373, 0.7649, 0.6373, 0.7649, 0.6051, 0.781, 0.83, 0.781, 0.8622, 0.7649, 0.8622, 0.7649, 0.83, 0.7649, 0.9264, 0.7569, 0.9586, 0.7489, 0.9264, 0.7569, 0.4445, 0.7649, 0.4766, 0.7489, 0.4766, 0.7649, 0.6694, 0.7649, 0.7015, 0.7489, 0.7015, 0.7489, 0.6694, 0.7649, 0.8943, 0.7649, 0.9264, 0.7489, 0.9264, 0.7489, 0.8943, 0.7649, 0.6373, 0.7649, 0.6694, 0.7489, 0.6694, 0.7489, 0.6373, 0.7649, 0.8622, 0.7649, 0.8943, 0.7489, 0.8943, 0.7489, 0.8622, 0.7649, 0.6051, 0.7649, 0.6373, 0.7489, 0.6373, 0.7489, 0.6051, 0.7649, 0.83, 0.7649, 0.8622, 0.7489, 0.8622, 0.7489, 0.83, 0.7649, 0.573, 0.7649, 0.6051, 0.7489, 0.6051, 0.7489, 0.573, 0.7649, 0.7979, 0.7649, 0.83, 0.7489, 0.83, 0.7489, 0.7979, 0.7649, 0.5409, 0.7649, 0.573, 0.7489, 0.573, 0.7489, 0.5409, 0.7649, 0.7658, 0.7649, 0.7979, 0.7489, 0.7979, 0.7489, 0.7658, 0.7649, 0.5088, 0.7649, 0.5409, 0.7489, 0.5409, 0.7489, 0.5088, 0.7649, 0.7337, 0.7649, 0.7658, 0.7489, 0.7658, 0.7489, 0.7337, 0.7649, 0.4766, 0.7649, 0.5088, 0.7489, 0.5088, 0.7489, 0.4766, 0.7649, 0.7015, 0.7649, 0.7337, 0.7489, 0.7337, 0.7489, 0.7015, 0.7489, 0.7979, 0.7489, 0.83, 0.7328, 0.83, 0.7328, 0.7979, 0.7489, 0.5409, 0.7489, 0.573, 0.7328, 0.573, 0.7328, 0.5409, 0.7489, 0.7658, 0.7489, 0.7979, 0.7328, 0.7979, 0.7328, 0.7658, 0.7489, 0.5088, 0.7489, 0.5409, 0.7328, 0.5409, 0.7328, 0.5088, 0.7489, 0.7337, 0.7489, 0.7658, 0.7328, 0.7658, 0.7328, 0.7337, 0.7489, 0.4766, 0.7489, 0.5088, 0.7328, 0.5088, 0.7328, 0.4766, 0.7489, 0.7015, 0.7489, 0.7337, 0.7328, 0.7337, 0.7328, 0.7015, 0.7489, 0.9264, 0.7409, 0.9586, 0.7328, 0.9264, 0.7409, 0.4445, 0.7489, 0.4766, 0.7328, 0.4766, 0.7489, 0.6694, 0.7489, 0.7015, 0.7328, 0.7015, 0.7328, 0.6694, 0.7489, 0.8943, 0.7489, 0.9264, 0.7328, 0.9264, 0.7328, 0.8943, 0.7489, 0.6373, 0.7489, 0.6694, 0.7328, 0.6694, 0.7328, 0.6373, 0.7489, 0.8622, 0.7489, 0.8943, 0.7328, 0.8943, 0.7328, 0.8622, 0.7489, 0.6051, 0.7489, 0.6373, 0.7328, 0.6373, 0.7328, 0.6051, 0.7489, 0.83, 0.7489, 0.8622, 0.7328, 0.8622, 0.7328, 0.83, 0.7489, 0.573, 0.7489, 0.6051, 0.7328, 0.6051, 0.7328, 0.573, 0.7328, 0.6694, 0.7328, 0.7015, 0.7168, 0.7015, 0.7168, 0.6694, 0.7328, 0.8943, 0.7328, 0.9264, 0.7168, 0.9264, 0.7168, 0.8943, 0.7328, 0.6373, 0.7328, 0.6694, 0.7168, 0.6694, 0.7168, 0.6373, 0.7328, 0.8622, 0.7328, 0.8943, 0.7168, 0.8943, 0.7168, 0.8622, 0.7328, 0.6051, 0.7328, 0.6373, 0.7168, 0.6373, 0.7168, 0.6051, 0.7328, 0.83, 0.7328, 0.8622, 0.7168, 0.8622, 0.7168, 0.83, 0.7328, 0.573, 0.7328, 0.6051, 0.7168, 0.6051, 0.7168, 0.573, 0.7328, 0.7979, 0.7328, 0.83, 0.7168, 0.83, 0.7168, 0.7979, 0.7328, 0.5409, 0.7328, 0.573, 0.7168, 0.573, 0.7168, 0.5409, 0.7328, 0.7658, 0.7328, 0.7979, 0.7168, 0.7979, 0.7168, 0.7658, 0.7328, 0.5088, 0.7328, 0.5409, 0.7168, 0.5409, 0.7168, 0.5088, 0.7328, 0.7337, 0.7328, 0.7658, 0.7168, 0.7658, 0.7168, 0.7337, 0.7328, 0.4766, 0.7328, 0.5088, 0.7168, 0.5088, 0.7168, 0.4766, 0.7328, 0.7015, 0.7328, 0.7337, 0.7168, 0.7337, 0.7168, 0.7015, 0.7328, 0.9264, 0.7248, 0.9586, 0.7168, 0.9264, 0.7248, 0.4445, 0.7328, 0.4766, 0.7168, 0.4766, 0.7168, 0.5409, 0.7168, 0.573, 0.7007, 0.573, 0.7007, 0.5409, 0.7168, 0.7658, 0.7168, 0.7979, 0.7007, 0.7979, 0.7007, 0.7658, 0.7168, 0.5088, 0.7168, 0.5409, 0.7007, 0.5409, 0.7007, 0.5088, 0.7168, 0.7337, 0.7168, 0.7658, 0.7007, 0.7658, 0.7007, 0.7337, 0.7168, 0.4766, 0.7168, 0.5088, 0.7007, 0.5088, 0.7007, 0.4766, 0.7168, 0.7015, 0.7168, 0.7337, 0.7007, 0.7337, 0.7007, 0.7015, 0.7168, 0.9264, 0.7087, 0.9586, 0.7007, 0.9264, 0.7087, 0.4445, 0.7168, 0.4766, 0.7007, 0.4766, 0.7168, 0.6694, 0.7168, 0.7015, 0.7007, 0.7015, 0.7007, 0.6694, 0.7168, 0.8943, 0.7168, 0.9264, 0.7007, 0.9264, 0.7007, 0.8943, 0.7168, 0.6373, 0.7168, 0.6694, 0.7007, 0.6694, 0.7007, 0.6373, 0.7168, 0.8622, 0.7168, 0.8943, 0.7007, 0.8943, 0.7007, 0.8622, 0.7168, 0.6051, 0.7168, 0.6373, 0.7007, 0.6373, 0.7007, 0.6051, 0.7168, 0.83, 0.7168, 0.8622, 0.7007, 0.8622, 0.7007, 0.83, 0.7168, 0.573, 0.7168, 0.6051, 0.7007, 0.6051, 0.7007, 0.573, 0.7168, 0.7979, 0.7168, 0.83, 0.7007, 0.83, 0.7007, 0.7979, 0.7007, 0.8943, 0.7007, 0.9264, 0.6846, 0.9264, 0.6846, 0.8943, 0.7007, 0.6373, 0.7007, 0.6694, 0.6846, 0.6694, 0.6846, 0.6373, 0.7007, 0.8622, 0.7007, 0.8943, 0.6846, 0.8943, 0.6846, 0.8622, 0.7007, 0.6051, 0.7007, 0.6373, 0.6846, 0.6373, 0.6846, 0.6051, 0.7007, 0.83, 0.7007, 0.8622, 0.6846, 0.8622, 0.6846, 0.83, 0.7007, 0.573, 0.7007, 0.6051, 0.6846, 0.6051, 0.6846, 0.573, 0.7007, 0.7979, 0.7007, 0.83, 0.6846, 0.83, 0.6846, 0.7979, 0.7007, 0.5409, 0.7007, 0.573, 0.6846, 0.573, 0.6846, 0.5409, 0.7007, 0.7658, 0.7007, 0.7979, 0.6846, 0.7979, 0.6846, 0.7658, 0.7007, 0.5088, 0.7007, 0.5409, 0.6846, 0.5409, 0.6846, 0.5088, 0.7007, 0.7337, 0.7007, 0.7658, 0.6846, 0.7658, 0.6846, 0.7337, 0.7007, 0.4766, 0.7007, 0.5088, 0.6846, 0.5088, 0.6846, 0.4766, 0.7007, 0.7015, 0.7007, 0.7337, 0.6846, 0.7337, 0.6846, 0.7015, 0.8037, 0.9375, 0.788, 1.0, 0.7724, 0.9375, 0.8388, 0.4219, 0.8544, 0.4844, 0.8232, 0.4844, 0.7007, 0.6694, 0.7007, 0.7015, 0.6846, 0.7015, 0.6846, 0.6694])
me_cube.materials.append(mat_material)
me_cube.materials.append(mat_material_001)
me_cube.use_mirror_vertex_groups = False
me_cube.update()

# ---- objects
ob_cube = bpy.data.objects.new('Cube', me_cube)
ob_light = bpy.data.objects.new('Light', light_light)
ob_camera = bpy.data.objects.new('Camera', cam_camera)

# ---- transforms, parenting, visibility, modifiers, constraints
ob_cube.location = (0.0, 0.0, 0.0)
ob_cube.scale = (-0.01347, -0.01347, 0.8156)
ob_cube.lock_rotations_4d = False
ob_cube.empty_display_type = 'ARROWS'
ob_cube.lineart.crease_threshold = 0.0
ob_light.location = (4.076, 1.005, 5.904)
ob_light.rotation_euler = (0.6503, 0.05522, 1.866)
ob_light.lock_rotations_4d = False
ob_light.empty_display_type = 'ARROWS'
ob_light.color = (0.0, 0.0, 0.0, 0.0)
ob_light.lineart.crease_threshold = 0.0
ob_camera.location = (7.359, -6.926, 4.958)
ob_camera.rotation_euler = (1.109, 0.0, 0.8149)
ob_camera.lock_rotations_4d = False
ob_camera.empty_display_type = 'ARROWS'
ob_camera.color = (0.0, 0.0, 0.0, 0.0)
ob_camera.display_type = 'WIRE'
ob_camera.lineart.crease_threshold = 0.0

# ---- collection membership
col_collection.objects.link(ob_cube)
col_collection.objects.link(ob_light)
col_collection.objects.link(ob_camera)

# ---- scene / render settings (as saved in the file)
scene.camera = ob_camera
scene.frame_start = 1; scene.frame_end = 250; scene.frame_set(1)
scene.render.engine = 'BLENDER_EEVEE_NEXT'
bpy.context.view_layer.update()
